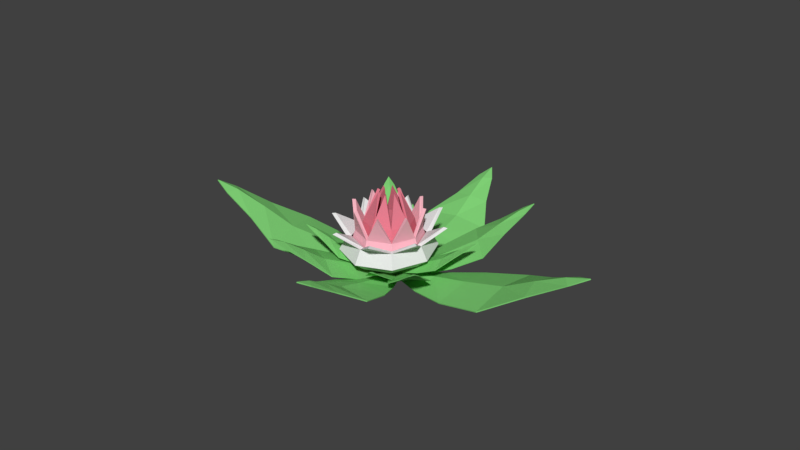 # Source: flower_2.blend  (saved by Blender 2.79.0; exported with 4.5.12 LTS)
import bpy
from mathutils import Matrix  # noqa: F401  (used for matrix-valued properties, if any)

bpy.ops.wm.read_factory_settings(use_empty=True)
scene = bpy.context.scene
scene.name = 'Scene'

# ---- collections
col_collection_1 = bpy.data.collections.new('Collection 1'); scene.collection.children.link(col_collection_1)

# ---- materials (node trees are filled in below, after node groups)
mat_material = bpy.data.materials.new('Material')
mat_material.alpha_threshold = 0.0
mat_material.use_transparent_shadow = False
mat_material.diffuse_color = (0.2194, 0.65, 0.1841, 1.0)
mat_material.roughness = 0.5
mat_material_001 = bpy.data.materials.new('Material.001')
mat_material_001.alpha_threshold = 0.0
mat_material_001.use_transparent_shadow = False
mat_material_001.roughness = 0.5
mat_material_004 = bpy.data.materials.new('Material.004')
mat_material_004.alpha_threshold = 0.0
mat_material_004.use_transparent_shadow = False
mat_material_004.diffuse_color = (0.8, 0.215, 0.2853, 1.0)
mat_material_004.roughness = 0.5
mat_material_005 = bpy.data.materials.new('Material.005')
mat_material_005.alpha_threshold = 0.0
mat_material_005.use_transparent_shadow = False
mat_material_005.diffuse_color = (0.9258, 0.4717, 0.5478, 1.0)
mat_material_005.roughness = 0.5

# ---- material node trees

# ---- world
world_world = bpy.data.worlds.new('World'); scene.world = world_world
world_world.color = (0.05088, 0.05088, 0.05088)
world_world.use_sun_shadow = False
world_world.sun_shadow_jitter_overblur = 0.0
world_world.cycles.sampling_method = 'MANUAL'

# ---- meshes
me_plane_010 = bpy.data.meshes.new('Plane.010')
me_plane_010.from_pydata([(0.1443, 0.3328, 0.1451), (0.0417, 0.06257, 0.08503), (-0.08762, 0.05979, 0.08503), (-0.2017, 0.3253, 0.1451), (0.2405, 0.6159, 0.2539), (-0.31, 0.6041, 0.2539), (0.2786, 0.9492, 0.3972), (-0.3623, 0.9355, 0.3972), (0.1224, 1.193, 0.5879), (-0.2168, 1.186, 0.5879), (0.02315, 1.424, 0.768), (-0.1275, 1.421, 0.768), (-0.05451, 1.532, 0.851), (-0.02431, 0.1239, 0.1069), (-0.02954, 0.3677, 0.2126), (-0.03502, 0.6234, 0.3117), (-0.04151, 0.9259, 0.4421), (-0.04634, 1.151, 0.6157), (-0.05089, 1.363, 0.7657), (0.1421, 0.3364, 0.136), (0.04044, 0.06591, 0.07569), (-0.0865, 0.06319, 0.07569), (-0.1997, 0.329, 0.136), (0.2386, 0.6198, 0.2449), (-0.3083, 0.6081, 0.2449), (0.2768, 0.9539, 0.3886), (-0.3607, 0.9402, 0.3886), (0.12, 1.199, 0.5798), (-0.2146, 1.192, 0.5798), (0.02, 1.429, 0.7598), (-0.1245, 1.426, 0.7598), (-0.05461, 1.536, 0.8421), (-0.02438, 0.1273, 0.09748), (-0.02962, 0.3714, 0.2034), (-0.03511, 0.6274, 0.3026), (-0.04162, 0.9308, 0.4334), (-0.04646, 1.157, 0.6074), (-0.051, 1.368, 0.7572), (0.06433, 0.374, 0.2534), (-0.2291, 0.3632, 0.2534), (-0.4361, 0.1406, 0.2534), (-0.4355, -0.1634, 0.2534), (-0.2276, -0.3707, 0.2534), (0.06577, -0.3599, 0.2534), (0.2728, -0.1373, 0.2534), (0.2722, 0.1667, 0.2534), (0.2065, 0.7368, 0.3679), (-0.3727, 0.7154, 0.3679), (-0.7814, 0.276, 0.3679), (-0.7802, -0.3242, 0.3679), (-0.3698, -0.7335, 0.3679), (0.2094, -0.7121, 0.3679), (0.6181, -0.2727, 0.3679), (0.6169, 0.3275, 0.3679), (0.3062, 0.9911, 0.5747), (-0.4734, 0.9624, 0.5747), (-1.024, 0.3709, 0.5747), (-1.022, -0.4369, 0.5747), (-0.4695, -0.9878, 0.5747), (0.3101, -0.9591, 0.5747), (0.8602, -0.3676, 0.5747), (0.8586, 0.4402, 0.5747), (0.2459, 0.8372, 0.8675), (-0.4124, 0.8129, 0.8675), (-0.877, 0.3134, 0.8675), (-0.8756, -0.3687, 0.8675), (-0.4092, -0.8339, 0.8675), (0.2491, -0.8096, 0.8675), (0.7137, -0.3101, 0.8675), (0.7123, 0.372, 0.8675), (0.7941, 0.9433, 1.175), (-0.08418, 1.288, 1.175), (-0.961, 0.8786, 1.175), (-1.323, -0.04409, 1.175), (-0.07912, -1.284, 1.175), (0.7977, -0.8753, 1.175), (1.159, 0.04739, 1.175), (-0.9574, -0.94, 1.175), (0.04973, 0.3368, 0.2869), (-0.2143, 0.3271, 0.2869), (-0.4007, 0.1267, 0.2869), (-0.4001, -0.1469, 0.2869), (-0.213, -0.3335, 0.2869), (0.05103, -0.3238, 0.2869), (0.2374, -0.1234, 0.2869), (0.2368, 0.1502, 0.2869), (0.1773, 0.6623, 0.3898), (-0.3432, 0.6432, 0.3898), (-0.7106, 0.2482, 0.3898), (-0.7095, -0.2912, 0.3898), (-0.3406, -0.659, 0.3898), (0.1799, -0.6399, 0.3898), (0.5472, -0.2449, 0.3898), (0.5462, 0.2945, 0.3898), (0.2701, 0.8988, 0.5789), (-0.4368, 0.8728, 0.5789), (-0.9357, 0.3364, 0.5789), (-0.9342, -0.396, 0.5789), (-0.4334, -0.8955, 0.5789), (0.2735, -0.8695, 0.5789), (0.7723, -0.3331, 0.5789), (0.7709, 0.3993, 0.5789), (0.2097, 0.7449, 0.8717), (-0.3759, 0.7233, 0.8717), (-0.7891, 0.279, 0.8717), (-0.7879, -0.3278, 0.8717), (-0.373, -0.7416, 0.8717), (0.2126, -0.72, 0.8717), (0.6258, -0.2757, 0.8717), (0.6246, 0.3311, 0.8717), (0.7352, 0.8799, 1.192), (-0.08401, 1.201, 1.192), (-0.9018, 0.8196, 1.192), (-1.239, -0.04101, 1.192), (-0.07929, -1.198, 1.192), (0.7385, -0.8163, 1.192), (1.076, 0.04431, 1.192), (-0.8985, -0.8766, 1.192), (0.03266, 0.2933, 0.1554), (-0.2063, 0.2884, 0.1554), (-0.3723, 0.1156, 0.1554), (-0.368, -0.124, 0.1554), (-0.196, -0.29, 0.1554), (0.043, -0.2851, 0.1554), (0.2089, -0.1123, 0.1554), (0.2047, 0.1273, 0.1554), (0.144, 0.5773, 0.3127), (-0.3277, 0.5678, 0.3127), (-0.6554, 0.2265, 0.3127), (-0.6469, -0.2464, 0.3127), (-0.3073, -0.574, 0.3127), (0.1644, -0.5645, 0.3127), (0.492, -0.2232, 0.3127), (0.4836, 0.2497, 0.3127), (0.2221, 0.7765, 0.5967), (-0.4129, 0.7636, 0.5967), (-0.8538, 0.3044, 0.5967), (-0.8425, -0.3322, 0.5967), (-0.3854, -0.7732, 0.5967), (0.2496, -0.7603, 0.5967), (0.6905, -0.3011, 0.5967), (0.6792, 0.3355, 0.5967), (0.1748, 0.656, 0.9988), (-0.3613, 0.6451, 0.9988), (-0.7337, 0.2573, 0.9988), (-0.7241, -0.2803, 0.9988), (-0.3381, -0.6527, 0.9988), (0.198, -0.6418, 0.9988), (0.5704, -0.254, 0.9988), (0.5608, 0.2836, 0.9988), (0.4691, 0.5752, 1.558), (-0.09586, 0.7967, 1.558), (-0.6525, 0.5524, 1.558), (-0.8747, -0.01447, 1.558), (-0.06744, -0.7934, 1.558), (0.4891, -0.5491, 1.558), (0.7114, 0.01777, 1.558), (-0.6324, -0.5719, 1.558), (0.02123, 0.2641, 0.2014), (-0.1938, 0.2597, 0.2014), (-0.3432, 0.1042, 0.2014), (-0.3393, -0.1114, 0.2014), (-0.1845, -0.2608, 0.2014), (0.03054, -0.2564, 0.2014), (0.1799, -0.1009, 0.2014), (0.176, 0.1147, 0.2014), (0.1212, 0.519, 0.3428), (-0.3028, 0.5104, 0.3428), (-0.5973, 0.2038, 0.3428), (-0.5896, -0.2213, 0.3428), (-0.2845, -0.5157, 0.3428), (0.1395, -0.5071, 0.3428), (0.4339, -0.2005, 0.3428), (0.4263, 0.2246, 0.3428), (0.1938, 0.7042, 0.6025), (-0.382, 0.6925, 0.6025), (-0.7818, 0.2761, 0.6025), (-0.7715, -0.3011, 0.6025), (-0.3571, -0.7009, 0.6025), (0.2187, -0.6892, 0.6025), (0.6185, -0.2728, 0.6025), (0.6082, 0.3044, 0.6025), (0.1463, 0.5832, 0.9969), (-0.3303, 0.5736, 0.9969), (-0.6612, 0.2289, 0.9969), (-0.6527, -0.2489, 0.9969), (-0.3096, -0.5799, 0.9969), (0.167, -0.5703, 0.9969), (0.4979, -0.2255, 0.9969), (0.4894, 0.2522, 0.9969), (0.4157, 0.5196, 1.566), (-0.09449, 0.7196, 1.566), (-0.5972, 0.4991, 1.566), (-0.7979, -0.01291, 1.566), (-0.06882, -0.7163, 1.566), (0.4338, -0.4957, 1.566), (0.6345, 0.01621, 1.566), (-0.579, -0.5163, 1.566), (0.005163, 0.2231, 0.2208), (-0.1769, 0.2196, 0.2208), (-0.3031, 0.08847, 0.2208), (-0.2996, -0.09356, 0.2208), (-0.1685, -0.2198, 0.2208), (0.01356, -0.2163, 0.2208), (0.1398, -0.08517, 0.2208), (0.1363, 0.09686, 0.2208), (0.08974, 0.4389, 0.4065), (-0.2696, 0.432, 0.4065), (-0.5189, 0.173, 0.4065), (-0.512, -0.1863, 0.4065), (-0.253, -0.4356, 0.4065), (0.1063, -0.4287, 0.4065), (0.3555, -0.1697, 0.4065), (0.3487, 0.1896, 0.4065), (0.149, 0.5901, 0.7419), (-0.3346, 0.5809, 0.7419), (-0.6701, 0.2323, 0.7419), (-0.6609, -0.2513, 0.7419), (-0.3123, -0.5868, 0.7419), (0.1713, -0.5776, 0.7419), (0.5068, -0.229, 0.7419), (0.4976, 0.2546, 0.7419), (0.1131, 0.4986, 1.217), (-0.2953, 0.4908, 1.217), (-0.5786, 0.1964, 1.217), (-0.5708, -0.212, 1.217), (-0.2764, -0.4953, 1.217), (0.132, -0.4875, 1.217), (0.4153, -0.1931, 1.217), (0.4075, 0.2153, 1.217), (0.08418, 0.1739, 1.877), (-0.08622, 0.2407, 1.877), (-0.254, 0.1675, 1.877), (-0.3208, -0.002917, 1.877), (-0.07709, -0.2374, 1.877), (0.09064, -0.1642, 1.877), (0.1574, 0.006217, 1.877), (-0.2475, -0.1706, 1.877), (-0.00352, 0.201, 0.2752), (-0.1673, 0.1978, 0.2752), (-0.281, 0.07978, 0.2752), (-0.2778, -0.08404, 0.2752), (-0.1598, -0.1977, 0.2752), (0.004035, -0.1945, 0.2752), (0.1177, -0.07648, 0.2752), (0.1145, 0.08734, 0.2752), (0.07238, 0.3946, 0.442), (-0.2506, 0.3884, 0.442), (-0.4746, 0.1557, 0.442), (-0.4684, -0.1673, 0.442), (-0.2357, -0.3913, 0.442), (0.08727, -0.3851, 0.442), (0.3113, -0.1524, 0.442), (0.3051, 0.1706, 0.442), (0.1275, 0.5352, 0.7487), (-0.311, 0.5268, 0.7487), (-0.6152, 0.2108, 0.7487), (-0.6068, -0.2277, 0.7487), (-0.2908, -0.5319, 0.7487), (0.1477, -0.5235, 0.7487), (0.4519, -0.2075, 0.7487), (0.4435, 0.231, 0.7487), (0.09237, 0.4456, 1.2), (-0.2725, 0.4386, 1.2), (-0.5256, 0.1757, 1.2), (-0.5186, -0.1892, 1.2), (-0.2557, -0.4423, 1.2), (0.1092, -0.4353, 1.2), (0.3623, -0.1724, 1.2), (0.3553, 0.1925, 1.2), (0.04576, 0.134, 1.855), (-0.08516, 0.1854, 1.855), (-0.214, 0.1291, 1.855), (-0.2654, -0.001858, 1.855), (-0.07814, -0.1821, 1.855), (0.05072, -0.1258, 1.855), (0.1021, 0.005161, 1.855), (-0.2091, -0.1307, 1.855), (-0.6589, 0.818, -0.09254), (0.07638, 0.4747, -0.09503), (0.05509, 0.1204, -0.0726), (-0.7159, -0.1297, -0.03253), (-1.456, 1.156, 0.03575), (-1.546, -0.3518, 0.1312), (-2.418, 1.352, 0.2396), (-2.524, -0.404, 0.3508), (-3.208, 1.009, 0.6496), (-3.264, 0.07957, 0.7084), (-3.944, 0.8169, 1.029), (-3.969, 0.4042, 1.055), (-4.294, 0.6413, 1.209), (-0.1145, 0.31, -0.05783), (-0.8263, 0.3627, 0.0992), (-1.567, 0.4156, 0.2321), (-2.45, 0.4809, 0.4248), (-3.146, 0.5448, 0.7741), (-3.795, 0.6024, 1.067), (-0.6635, 0.8122, -0.1141), (0.07266, 0.4708, -0.1172), (0.0517, 0.1219, -0.09507), (-0.7199, -0.1262, -0.05468), (-1.461, 1.151, 0.01419), (-1.551, -0.3488, 0.1092), (-2.425, 1.347, 0.2185), (-2.53, -0.4011, 0.3292), (-3.217, 1.003, 0.6296), (-3.272, 0.08402, 0.6878), (-3.952, 0.8091, 1.009), (-3.976, 0.4102, 1.034), (-4.3, 0.6403, 1.187), (-0.1181, 0.3088, -0.08028), (-0.8307, 0.3616, 0.07689), (-1.572, 0.4145, 0.2099), (-2.457, 0.4799, 0.4033), (-3.155, 0.5441, 0.7533), (-3.803, 0.6015, 1.046), (-0.1516, -0.34, 0.1038), (-0.05453, -0.1001, 0.05003), (0.06131, -0.1001, 0.05003), (0.1583, -0.3401, 0.1038), (-0.2433, -0.5916, 0.2013), (0.2498, -0.5918, 0.2013), (-0.2839, -0.8893, 0.3296), (0.2902, -0.8895, 0.3296), (-0.1488, -1.111, 0.5003), (0.155, -1.111, 0.5003), (-0.0644, -1.32, 0.6617), (0.07053, -1.32, 0.6617), (0.003036, -1.417, 0.736), (0.003373, -0.1563, 0.06959), (0.003314, -0.3747, 0.1643), (0.003253, -0.6037, 0.253), (0.003181, -0.8747, 0.3698), (0.003127, -1.076, 0.5252), (0.003076, -1.266, 0.6596), (-0.1496, -0.3437, 0.0947), (-0.05334, -0.1035, 0.04069), (0.06011, -0.1035, 0.04069), (0.1562, -0.3437, 0.0947), (-0.2415, -0.5956, 0.1923), (0.248, -0.5957, 0.1923), (-0.2822, -0.8941, 0.321), (0.2885, -0.8942, 0.321), (-0.1465, -1.116, 0.4923), (0.1527, -1.117, 0.4923), (-0.06135, -1.324, 0.6534), (0.06747, -1.324, 0.6534), (0.003035, -1.422, 0.7271), (0.003372, -0.1597, 0.0602), (0.003313, -0.3784, 0.155), (0.003252, -0.6077, 0.2439), (0.003179, -0.8796, 0.3611), (0.003125, -1.082, 0.5169), (0.003075, -1.272, 0.651), (-0.01833, -0.08042, 0.07284), (0.3078, -0.2438, 0.1486), (-0.005237, 0.08231, 0.07284), (0.3428, 0.1915, 0.1486), (0.6509, -0.401, 0.286), (0.7066, 0.2917, 0.286), (1.065, -0.4915, 0.4669), (1.129, 0.315, 0.4669), (1.391, -0.3267, 0.7074), (1.425, 0.1001, 0.7074), (1.694, -0.2317, 0.9349), (1.709, -0.04215, 0.9349), (1.839, -0.148, 1.04), (0.06708, -0.005398, 0.1004), (0.3739, -0.03009, 0.2339), (0.6956, -0.05598, 0.3589), (1.076, -0.08661, 0.5236), (1.36, -0.1094, 0.7425), (1.626, -0.1309, 0.9319), (-0.3893, 0.1523, 0.1632), (-0.04409, 0.102, 0.0907), (-0.00707, -0.04969, 0.0907), (-0.2902, -0.2534, 0.1632), (-0.748, 0.1919, 0.2946), (-0.5905, -0.4538, 0.2946), (-1.151, 0.1498, 0.4675), (-0.9674, -0.602, 0.4675), (-1.398, -0.09795, 0.6976), (-1.301, -0.4958, 0.6976), (-1.644, -0.2752, 0.9151), (-1.601, -0.4519, 0.9151), (-1.751, -0.3948, 1.015), (-0.09909, 0.00821, 0.1171), (-0.3851, -0.06158, 0.2447), (-0.685, -0.1348, 0.3643), (-1.04, -0.2214, 0.5218), (-1.304, -0.2858, 0.7312), (-1.553, -0.3465, 0.9123), (-0.01488, -0.0795, 0.0635), (0.3116, -0.2421, 0.1395), (-0.001971, 0.08086, 0.0635), (0.3463, 0.1891, 0.1395), (0.655, -0.3995, 0.277), (0.7104, 0.2896, 0.277), (1.069, -0.4902, 0.4582), (1.134, 0.3129, 0.4582), (1.397, -0.3249, 0.6994), (1.431, 0.09736, 0.6994), (1.699, -0.229, 0.9266), (1.714, -0.04557, 0.9266), (1.843, -0.1483, 1.031), (0.07049, -0.005673, 0.09101), (0.3776, -0.03039, 0.2246), (0.6996, -0.0563, 0.3498), (1.081, -0.08701, 0.5148), (1.365, -0.1099, 0.7343), (1.632, -0.1313, 0.9234), (-0.3923, 0.1495, 0.1541), (-0.04708, 0.1, 0.08136), (-0.01063, -0.04933, 0.08136), (-0.2943, -0.2523, 0.1541), (-0.7514, 0.1892, 0.2856), (-0.5947, -0.4529, 0.2856), (-1.155, 0.147, 0.4589), (-0.9724, -0.6014, 0.4589), (-1.403, -0.1015, 0.6896), (-1.307, -0.4949, 0.6896), (-1.648, -0.2793, 0.9069), (-1.606, -0.4501, 0.9069), (-1.755, -0.3959, 1.006), (-0.1024, 0.007398, 0.1077), (-0.3887, -0.06247, 0.2354), (-0.6889, -0.1357, 0.3552), (-1.045, -0.2225, 0.513), (-1.309, -0.2871, 0.7229), (-1.558, -0.3477, 0.9037), (0.1171, 0.1146, -0.124), (0.67, 0.0973, 0.001683), (0.02841, 0.3466, -0.114), (0.4329, 0.718, 0.0285), (1.24, 0.09502, 0.2225), (0.8631, 1.083, 0.2652), (1.863, 0.2269, 0.5174), (1.423, 1.377, 0.5671), (2.196, 0.6479, 0.9124), (1.964, 1.257, 0.9387), (2.543, 0.9586, 1.282), (2.44, 1.229, 1.294), (2.684, 1.16, 1.455), (0.1844, 0.2713, -0.07264), (0.6182, 0.4275, 0.1475), (1.074, 0.5924, 0.3557), (1.612, 0.7863, 0.6273), (2.01, 0.9231, 0.9762), (2.385, 1.053, 1.279), (-0.548, 0.185, 0.004084), (-0.03842, 0.3469, -0.08804), (0.1119, 0.1627, -0.0944), (-0.146, -0.3076, -0.01294), (-1.071, -0.005224, 0.1844), (-0.4313, -0.7891, 0.1574), (-1.602, -0.3395, 0.4207), (-0.8574, -1.252, 0.3891), (-1.786, -0.8589, 0.7415), (-1.392, -1.342, 0.7248), (-2.015, -1.28, 1.047), (-1.84, -1.495, 1.04), (-2.086, -1.522, 1.186), (-0.05334, 0.1801, -0.0566), (-0.4045, -0.1124, 0.1162), (-0.7723, -0.4181, 0.2758), (-1.208, -0.781, 0.4888), (-1.535, -1.058, 0.7876), (-1.843, -1.318, 1.044), (0.1215, 0.1188, -0.1379), (0.6744, 0.1029, -0.01181), (0.03414, 0.3475, -0.128), (0.4394, 0.7178, 0.01476), (1.245, 0.1004, 0.2091), (0.8699, 1.083, 0.2516), (1.869, 0.2325, 0.5046), (1.431, 1.378, 0.5541), (2.203, 0.6548, 0.9006), (1.973, 1.257, 0.9266), (2.548, 0.9662, 1.27), (2.449, 1.228, 1.281), (2.691, 1.163, 1.441), (0.1896, 0.2739, -0.08674), (0.6239, 0.4302, 0.1336), (1.08, 0.5953, 0.342), (1.619, 0.7896, 0.6143), (2.018, 0.9268, 0.9639), (2.392, 1.057, 1.266), (-0.5501, 0.1798, -0.01008), (-0.04096, 0.343, -0.1025), (0.107, 0.1616, -0.1088), (-0.152, -0.308, -0.02693), (-1.074, -0.01044, 0.1704), (-0.4374, -0.79, 0.1435), (-1.606, -0.3454, 0.4071), (-0.8643, -1.254, 0.3757), (-1.79, -0.8662, 0.7288), (-1.4, -1.344, 0.7123), (-2.017, -1.288, 1.034), (-1.848, -1.495, 1.027), (-2.091, -1.525, 1.172), (-0.0571, 0.1776, -0.07113), (-0.4086, -0.1153, 0.1019), (-0.7768, -0.4212, 0.2616), (-1.214, -0.785, 0.4752), (-1.541, -1.063, 0.7746), (-1.848, -1.322, 1.031), (0.1038, -0.3297, 0.05754), (0.08014, 0.06367, -0.02431), (0.2394, 0.1395, -0.02431), (0.5298, -0.127, 0.05754), (0.1425, -0.7357, 0.206), (0.8205, -0.413, 0.206), (0.2816, -1.172, 0.4014), (1.071, -0.7959, 0.4014), (0.6124, -1.388, 0.6614), (1.03, -1.189, 0.6614), (0.8651, -1.62, 0.9071), (1.051, -1.531, 0.9071), (1.022, -1.71, 1.02), (0.1965, 0.02438, 0.005472), (0.3394, -0.2759, 0.1497), (0.4893, -0.5909, 0.2848), (0.6667, -0.9635, 0.4627), (0.7986, -1.241, 0.6993), (0.9229, -1.502, 0.9039), (0.1089, -0.3334, 0.0437), (0.08398, 0.05981, -0.03854), (0.24, 0.1341, -0.03854), (0.5294, -0.1333, 0.0437), (0.1475, -0.74, 0.1923), (0.8206, -0.4196, 0.1923), (0.287, -1.177, 0.3883), (1.072, -0.8035, 0.3883), (0.6191, -1.394, 0.6492), (1.031, -1.198, 0.6492), (0.8724, -1.624, 0.8946), (1.05, -1.54, 0.8946), (1.025, -1.716, 1.007), (0.1988, 0.01967, -0.008835), (0.3419, -0.2811, 0.1356), (0.4919, -0.5964, 0.2709), (0.6699, -0.9703, 0.4494), (0.8023, -1.249, 0.6867), (0.9264, -1.509, 0.8909), (0.07905, 0.812, 0.05155), (0.1118, 0.3654, 0.01313), (-0.06371, 0.2781, 0.03249), (-0.3905, 0.5785, 0.1033), (0.03271, 1.281, 0.1629), (-0.7144, 0.9098, 0.2453), (-0.1239, 1.788, 0.3278), (-0.9938, 1.356, 0.4237), (-0.4847, 2.057, 0.6049), (-0.9451, 1.828, 0.6556), (-0.7597, 2.342, 0.8597), (-0.9641, 2.24, 0.8823), (-0.9309, 2.454, 0.9816), (-0.01743, 0.4106, 0.04737), (-0.1773, 0.7601, 0.1742), (-0.3458, 1.125, 0.2895), (-0.5443, 1.558, 0.4457), (-0.6863, 1.895, 0.6774), (-0.8211, 2.21, 0.8754), (0.07312, 0.8139, 0.03765), (0.1072, 0.3674, -0.001237), (-0.0651, 0.2817, 0.01777), (-0.3909, 0.5831, 0.08882), (0.02689, 1.284, 0.149), (-0.7154, 0.9147, 0.2309), (-0.1301, 1.792, 0.3143), (-0.9954, 1.362, 0.4098), (-0.4922, 2.061, 0.5923), (-0.9464, 1.835, 0.6424), (-0.7677, 2.345, 0.8471), (-0.9639, 2.247, 0.8687), (-0.9346, 2.459, 0.9675), (-0.02048, 0.4134, 0.03273), (-0.1806, 0.7635, 0.1598), (-0.3493, 1.128, 0.2751), (-0.5483, 1.563, 0.4319), (-0.6908, 1.901, 0.6642), (-0.8253, 2.216, 0.8618), (0.6639, 0.8995, -0.1234), (0.257, 0.3643, -0.1258), (-0.02657, 0.444, -0.1196), (-0.09465, 1.113, -0.1068), (1.074, 1.488, -0.01807), (-0.1333, 1.827, 0.008398), (1.395, 2.237, 0.1425), (-0.0104, 2.633, 0.1733), (1.244, 2.946, 0.4579), (0.5002, 3.155, 0.4742), (1.207, 3.584, 0.7542), (0.8764, 3.677, 0.7615), (1.121, 3.902, 0.8914), (0.1562, 0.5484, -0.1036), (0.3192, 1.119, 0.01721), (0.4882, 1.712, 0.1176), (0.6903, 2.419, 0.2657), (0.854, 2.98, 0.5462), (1.006, 3.501, 0.7806), (0.66, 0.9046, -0.1453), (0.2548, 0.3681, -0.1482), (-0.02357, 0.4464, -0.1421), (-0.0896, 1.115, -0.1289), (1.071, 1.494, -0.03992), (-0.1286, 1.831, -0.01362), (1.393, 2.245, 0.121), (-0.005392, 2.638, 0.1517), (1.241, 2.956, 0.4375), (0.5071, 3.162, 0.4536), (1.201, 3.592, 0.7337), (0.8845, 3.682, 0.7407), (1.122, 3.907, 0.8694), (0.1566, 0.5516, -0.1261), (0.3199, 1.123, -0.005198), (0.489, 1.717, 0.09531), (0.6917, 2.426, 0.244), (0.8559, 2.988, 0.5252), (1.007, 3.509, 0.7592), (-0.4443, -0.4238, 5.191e-05), (-0.0715, 0.04344, -0.07204), (0.181, -0.03299, -0.07016), (0.2312, -0.6282, 0.005055), (-0.8162, -0.9282, 0.1691), (0.2587, -1.254, 0.1771), (-1.109, -1.572, 0.3997), (0.1423, -1.951, 0.4089), (-0.9726, -2.175, 0.7446), (-0.3102, -2.375, 0.7495), (-0.9372, -2.714, 1.07), (-0.6431, -2.803, 1.072), (-0.8598, -2.985, 1.22), (0.0165, -0.1204, -0.03802), (-0.1337, -0.6125, 0.1329), (-0.2905, -1.127, 0.2881), (-0.4768, -1.737, 0.4985), (-0.6205, -2.204, 0.8105), (-0.755, -2.642, 1.077), (-0.4416, -0.4313, -0.02127), (-0.07043, 0.03709, -0.09388), (0.1769, -0.03777, -0.09205), (0.225, -0.6331, -0.01633), (-0.8142, -0.9363, 0.1479), (0.2528, -1.259, 0.1558), (-1.108, -1.582, 0.3791), (0.1361, -1.959, 0.3883), (-0.9706, -2.187, 0.7253), (-0.3182, -2.384, 0.7301), (-0.9331, -2.725, 1.05), (-0.6522, -2.81, 1.052), (-0.8621, -2.993, 1.199), (0.01495, -0.1261, -0.06003), (-0.1355, -0.619, 0.1111), (-0.2924, -1.134, 0.2665), (-0.4794, -1.746, 0.4778), (-0.6236, -2.215, 0.7906), (-0.7578, -2.652, 1.057), (0.01834, 0.05763, -0.1197), (0.6383, -0.5199, -0.07406), (0.1541, 0.4038, -0.1197), (1.001, 0.4062, -0.07406), (1.32, -1.103, 0.1041), (1.898, 0.3706, 0.1041), (2.213, -1.593, 0.356), (2.886, 0.1231, 0.356), (3.107, -1.477, 0.7817), (3.463, -0.5693, 0.7817), (3.9, -1.497, 1.184), (4.058, -1.094, 1.184), (4.303, -1.422, 1.369), (0.2612, 0.1621, -0.08691), (0.9511, -0.1083, 0.09964), (1.67, -0.39, 0.2618), (2.525, -0.7254, 0.4911), (3.195, -0.988, 0.8785), (3.82, -1.233, 1.206), (0.02319, 0.05865, -0.142), (0.6445, -0.5173, -0.09583), (0.1569, 0.3998, -0.142), (1.004, 0.4001, -0.09583), (1.327, -1.101, 0.08244), (1.902, 0.3647, 0.08244), (2.221, -1.592, 0.3348), (2.891, 0.1168, 0.3348), (3.118, -1.476, 0.7616), (3.47, -0.5776, 0.7616), (3.909, -1.493, 1.164), (4.062, -1.103, 1.164), (4.31, -1.425, 1.347), (0.2652, 0.1606, -0.1093), (0.9558, -0.1102, 0.07743), (1.675, -0.392, 0.2398), (2.533, -0.7283, 0.4697), (3.204, -0.9915, 0.8579), (3.828, -1.236, 1.184)], [], [(13, 14, 3, 2), (14, 0, 4, 15), (15, 4, 6, 16), (16, 6, 8, 17), (17, 8, 10, 18), (18, 10, 12), (9, 17, 18, 11), (7, 16, 17, 9), (5, 15, 16, 7), (3, 14, 15, 5), (1, 0, 14, 13), (11, 18, 12), (13, 2, 1), (32, 21, 22, 33), (33, 34, 23, 19), (34, 35, 25, 23), (35, 36, 27, 25), (36, 37, 29, 27), (37, 31, 29), (28, 30, 37, 36), (26, 28, 36, 35), (24, 26, 35, 34), (22, 24, 34, 33), (20, 32, 33, 19), (30, 31, 37), (32, 20, 21), (0, 1, 20, 19), (2, 3, 22, 21), (4, 0, 19, 23), (3, 5, 24, 22), (6, 4, 23, 25), (5, 7, 26, 24), (8, 6, 25, 27), (7, 9, 28, 26), (10, 8, 27, 29), (9, 11, 30, 28), (12, 10, 29, 31), (1, 2, 21, 20), (11, 12, 31, 30), (39, 38, 45, 44, 43, 42, 41, 40), (52, 53, 61, 60), (43, 44, 52, 51), (41, 42, 50, 49), (39, 40, 48, 47), (44, 45, 53, 52), (42, 43, 51, 50), (40, 41, 49, 48), (38, 39, 47, 46), (45, 38, 46, 53), (57, 58, 66, 65), (50, 51, 59, 58), (48, 49, 57, 56), (46, 47, 55, 54), (53, 46, 54, 61), (51, 52, 60, 59), (49, 50, 58, 57), (47, 48, 56, 55), (69, 62, 70), (55, 56, 64, 63), (60, 61, 69, 68), (58, 59, 67, 66), (56, 57, 65, 64), (54, 55, 63, 62), (61, 54, 62, 69), (59, 60, 68, 67), (65, 66, 77), (63, 64, 72), (68, 69, 76), (67, 68, 75), (64, 65, 73), (62, 63, 71), (66, 67, 74), (79, 80, 81, 82, 83, 84, 85, 78), (92, 100, 101, 93), (83, 91, 92, 84), (81, 89, 90, 82), (79, 87, 88, 80), (84, 92, 93, 85), (82, 90, 91, 83), (80, 88, 89, 81), (78, 86, 87, 79), (85, 93, 86, 78), (97, 105, 106, 98), (90, 98, 99, 91), (88, 96, 97, 89), (86, 94, 95, 87), (93, 101, 94, 86), (91, 99, 100, 92), (89, 97, 98, 90), (87, 95, 96, 88), (109, 110, 102), (95, 103, 104, 96), (100, 108, 109, 101), (98, 106, 107, 99), (96, 104, 105, 97), (94, 102, 103, 95), (101, 109, 102, 94), (99, 107, 108, 100), (105, 117, 106), (103, 112, 104), (108, 116, 109), (107, 115, 108), (104, 113, 105), (102, 111, 103), (106, 114, 107), (63, 72, 112, 103), (68, 76, 116, 108), (69, 70, 110, 109), (62, 71, 111, 102), (70, 62, 102, 110), (76, 69, 109, 116), (67, 75, 115, 107), (66, 74, 114, 106), (73, 65, 105, 113), (72, 64, 104, 112), (71, 63, 103, 111), (75, 68, 108, 115), (77, 66, 106, 117), (65, 77, 117, 105), (74, 67, 107, 114), (64, 73, 113, 104), (119, 118, 125, 124, 123, 122, 121, 120), (132, 133, 141, 140), (123, 124, 132, 131), (121, 122, 130, 129), (119, 120, 128, 127), (124, 125, 133, 132), (122, 123, 131, 130), (120, 121, 129, 128), (118, 119, 127, 126), (125, 118, 126, 133), (137, 138, 146, 145), (130, 131, 139, 138), (128, 129, 137, 136), (126, 127, 135, 134), (133, 126, 134, 141), (131, 132, 140, 139), (129, 130, 138, 137), (127, 128, 136, 135), (149, 142, 150), (135, 136, 144, 143), (140, 141, 149, 148), (138, 139, 147, 146), (136, 137, 145, 144), (134, 135, 143, 142), (141, 134, 142, 149), (139, 140, 148, 147), (145, 146, 157), (143, 144, 152), (148, 149, 156), (147, 148, 155), (144, 145, 153), (142, 143, 151), (146, 147, 154), (159, 160, 161, 162, 163, 164, 165, 158), (172, 180, 181, 173), (163, 171, 172, 164), (161, 169, 170, 162), (159, 167, 168, 160), (164, 172, 173, 165), (162, 170, 171, 163), (160, 168, 169, 161), (158, 166, 167, 159), (165, 173, 166, 158), (177, 185, 186, 178), (170, 178, 179, 171), (168, 176, 177, 169), (166, 174, 175, 167), (173, 181, 174, 166), (171, 179, 180, 172), (169, 177, 178, 170), (167, 175, 176, 168), (189, 190, 182), (175, 183, 184, 176), (180, 188, 189, 181), (178, 186, 187, 179), (176, 184, 185, 177), (174, 182, 183, 175), (181, 189, 182, 174), (179, 187, 188, 180), (185, 197, 186), (183, 192, 184), (188, 196, 189), (187, 195, 188), (184, 193, 185), (182, 191, 183), (186, 194, 187), (143, 152, 192, 183), (148, 156, 196, 188), (149, 150, 190, 189), (142, 151, 191, 182), (150, 142, 182, 190), (156, 149, 189, 196), (147, 155, 195, 187), (146, 154, 194, 186), (153, 145, 185, 193), (152, 144, 184, 192), (151, 143, 183, 191), (155, 148, 188, 195), (157, 146, 186, 197), (145, 157, 197, 185), (154, 147, 187, 194), (144, 153, 193, 184), (199, 198, 205, 204, 203, 202, 201, 200), (212, 213, 221, 220), (203, 204, 212, 211), (201, 202, 210, 209), (199, 200, 208, 207), (204, 205, 213, 212), (202, 203, 211, 210), (200, 201, 209, 208), (198, 199, 207, 206), (205, 198, 206, 213), (217, 218, 226, 225), (210, 211, 219, 218), (208, 209, 217, 216), (206, 207, 215, 214), (213, 206, 214, 221), (211, 212, 220, 219), (209, 210, 218, 217), (207, 208, 216, 215), (229, 222, 230), (215, 216, 224, 223), (220, 221, 229, 228), (218, 219, 227, 226), (216, 217, 225, 224), (214, 215, 223, 222), (221, 214, 222, 229), (219, 220, 228, 227), (225, 226, 237), (223, 224, 232), (228, 229, 236), (227, 228, 235), (224, 225, 233), (222, 223, 231), (226, 227, 234), (239, 240, 241, 242, 243, 244, 245, 238), (252, 260, 261, 253), (243, 251, 252, 244), (241, 249, 250, 242), (239, 247, 248, 240), (244, 252, 253, 245), (242, 250, 251, 243), (240, 248, 249, 241), (238, 246, 247, 239), (245, 253, 246, 238), (257, 265, 266, 258), (250, 258, 259, 251), (248, 256, 257, 249), (246, 254, 255, 247), (253, 261, 254, 246), (251, 259, 260, 252), (249, 257, 258, 250), (247, 255, 256, 248), (269, 270, 262), (255, 263, 264, 256), (260, 268, 269, 261), (258, 266, 267, 259), (256, 264, 265, 257), (254, 262, 263, 255), (261, 269, 262, 254), (259, 267, 268, 260), (265, 277, 266), (263, 272, 264), (268, 276, 269), (267, 275, 268), (264, 273, 265), (262, 271, 263), (266, 274, 267), (223, 232, 272, 263), (228, 236, 276, 268), (229, 230, 270, 269), (222, 231, 271, 262), (230, 222, 262, 270), (236, 229, 269, 276), (227, 235, 275, 267), (226, 234, 274, 266), (233, 225, 265, 273), (232, 224, 264, 272), (231, 223, 263, 271), (235, 228, 268, 275), (237, 226, 266, 277), (225, 237, 277, 265), (234, 227, 267, 274), (224, 233, 273, 264), (291, 292, 281, 280), (292, 278, 282, 293), (293, 282, 284, 294), (294, 284, 286, 295), (295, 286, 288, 296), (296, 288, 290), (287, 295, 296, 289), (285, 294, 295, 287), (283, 293, 294, 285), (281, 292, 293, 283), (279, 278, 292, 291), (289, 296, 290), (291, 280, 279), (310, 299, 300, 311), (311, 312, 301, 297), (312, 313, 303, 301), (313, 314, 305, 303), (314, 315, 307, 305), (315, 309, 307), (306, 308, 315, 314), (304, 306, 314, 313), (302, 304, 313, 312), (300, 302, 312, 311), (298, 310, 311, 297), (308, 309, 315), (310, 298, 299), (278, 279, 298, 297), (280, 281, 300, 299), (282, 278, 297, 301), (281, 283, 302, 300), (284, 282, 301, 303), (283, 285, 304, 302), (286, 284, 303, 305), (285, 287, 306, 304), (288, 286, 305, 307), (287, 289, 308, 306), (290, 288, 307, 309), (279, 280, 299, 298), (289, 290, 309, 308), (329, 330, 319, 318), (330, 316, 320, 331), (331, 320, 322, 332), (332, 322, 324, 333), (333, 324, 326, 334), (334, 326, 328), (325, 333, 334, 327), (323, 332, 333, 325), (321, 331, 332, 323), (319, 330, 331, 321), (317, 316, 330, 329), (327, 334, 328), (329, 318, 317), (348, 337, 338, 349), (349, 350, 339, 335), (350, 351, 341, 339), (351, 352, 343, 341), (352, 353, 345, 343), (353, 347, 345), (344, 346, 353, 352), (342, 344, 352, 351), (340, 342, 351, 350), (338, 340, 350, 349), (336, 348, 349, 335), (346, 347, 353), (348, 336, 337), (316, 317, 336, 335), (318, 319, 338, 337), (320, 316, 335, 339), (319, 321, 340, 338), (322, 320, 339, 341), (321, 323, 342, 340), (324, 322, 341, 343), (323, 325, 344, 342), (326, 324, 343, 345), (325, 327, 346, 344), (328, 326, 345, 347), (317, 318, 337, 336), (327, 328, 347, 346), (367, 368, 357, 356), (368, 355, 358, 369), (369, 358, 360, 370), (370, 360, 362, 371), (371, 362, 364, 372), (372, 364, 366), (363, 371, 372, 365), (361, 370, 371, 363), (359, 369, 370, 361), (357, 368, 369, 359), (354, 355, 368, 367), (365, 372, 366), (367, 356, 354), (386, 387, 376, 375), (387, 373, 377, 388), (388, 377, 379, 389), (389, 379, 381, 390), (390, 381, 383, 391), (391, 383, 385), (382, 390, 391, 384), (380, 389, 390, 382), (378, 388, 389, 380), (376, 387, 388, 378), (374, 373, 387, 386), (384, 391, 385), (386, 375, 374), (405, 394, 395, 406), (406, 407, 396, 393), (407, 408, 398, 396), (408, 409, 400, 398), (409, 410, 402, 400), (410, 404, 402), (401, 403, 410, 409), (399, 401, 409, 408), (397, 399, 408, 407), (395, 397, 407, 406), (392, 405, 406, 393), (403, 404, 410), (405, 392, 394), (424, 413, 414, 425), (425, 426, 415, 411), (426, 427, 417, 415), (427, 428, 419, 417), (428, 429, 421, 419), (429, 423, 421), (420, 422, 429, 428), (418, 420, 428, 427), (416, 418, 427, 426), (414, 416, 426, 425), (412, 424, 425, 411), (422, 423, 429), (424, 412, 413), (355, 354, 392, 393), (356, 357, 395, 394), (358, 355, 393, 396), (357, 359, 397, 395), (360, 358, 396, 398), (359, 361, 399, 397), (362, 360, 398, 400), (361, 363, 401, 399), (364, 362, 400, 402), (363, 365, 403, 401), (366, 364, 402, 404), (354, 356, 394, 392), (365, 366, 404, 403), (373, 374, 412, 411), (375, 376, 414, 413), (377, 373, 411, 415), (376, 378, 416, 414), (379, 377, 415, 417), (378, 380, 418, 416), (381, 379, 417, 419), (380, 382, 420, 418), (383, 381, 419, 421), (382, 384, 422, 420), (385, 383, 421, 423), (374, 375, 413, 412), (384, 385, 423, 422), (443, 444, 433, 432), (444, 431, 434, 445), (445, 434, 436, 446), (446, 436, 438, 447), (447, 438, 440, 448), (448, 440, 442), (439, 447, 448, 441), (437, 446, 447, 439), (435, 445, 446, 437), (433, 444, 445, 435), (430, 431, 444, 443), (441, 448, 442), (443, 432, 430), (462, 463, 452, 451), (463, 449, 453, 464), (464, 453, 455, 465), (465, 455, 457, 466), (466, 457, 459, 467), (467, 459, 461), (458, 466, 467, 460), (456, 465, 466, 458), (454, 464, 465, 456), (452, 463, 464, 454), (450, 449, 463, 462), (460, 467, 461), (462, 451, 450), (481, 470, 471, 482), (482, 483, 472, 469), (483, 484, 474, 472), (484, 485, 476, 474), (485, 486, 478, 476), (486, 480, 478), (477, 479, 486, 485), (475, 477, 485, 484), (473, 475, 484, 483), (471, 473, 483, 482), (468, 481, 482, 469), (479, 480, 486), (481, 468, 470), (500, 489, 490, 501), (501, 502, 491, 487), (502, 503, 493, 491), (503, 504, 495, 493), (504, 505, 497, 495), (505, 499, 497), (496, 498, 505, 504), (494, 496, 504, 503), (492, 494, 503, 502), (490, 492, 502, 501), (488, 500, 501, 487), (498, 499, 505), (500, 488, 489), (431, 430, 468, 469), (432, 433, 471, 470), (434, 431, 469, 472), (433, 435, 473, 471), (436, 434, 472, 474), (435, 437, 475, 473), (438, 436, 474, 476), (437, 439, 477, 475), (440, 438, 476, 478), (439, 441, 479, 477), (442, 440, 478, 480), (430, 432, 470, 468), (441, 442, 480, 479), (449, 450, 488, 487), (451, 452, 490, 489), (453, 449, 487, 491), (452, 454, 492, 490), (455, 453, 491, 493), (454, 456, 494, 492), (457, 455, 493, 495), (456, 458, 496, 494), (459, 457, 495, 497), (458, 460, 498, 496), (461, 459, 497, 499), (450, 451, 489, 488), (460, 461, 499, 498), (519, 520, 509, 508), (520, 506, 510, 521), (521, 510, 512, 522), (522, 512, 514, 523), (523, 514, 516, 524), (524, 516, 518), (515, 523, 524, 517), (513, 522, 523, 515), (511, 521, 522, 513), (509, 520, 521, 511), (507, 506, 520, 519), (517, 524, 518), (519, 508, 507), (538, 527, 528, 539), (539, 540, 529, 525), (540, 541, 531, 529), (541, 542, 533, 531), (542, 543, 535, 533), (543, 537, 535), (534, 536, 543, 542), (532, 534, 542, 541), (530, 532, 541, 540), (528, 530, 540, 539), (526, 538, 539, 525), (536, 537, 543), (538, 526, 527), (506, 507, 526, 525), (508, 509, 528, 527), (510, 506, 525, 529), (509, 511, 530, 528), (512, 510, 529, 531), (511, 513, 532, 530), (514, 512, 531, 533), (513, 515, 534, 532), (516, 514, 533, 535), (515, 517, 536, 534), (518, 516, 535, 537), (507, 508, 527, 526), (517, 518, 537, 536), (557, 558, 547, 546), (558, 544, 548, 559), (559, 548, 550, 560), (560, 550, 552, 561), (561, 552, 554, 562), (562, 554, 556), (553, 561, 562, 555), (551, 560, 561, 553), (549, 559, 560, 551), (547, 558, 559, 549), (545, 544, 558, 557), (555, 562, 556), (557, 546, 545), (576, 565, 566, 577), (577, 578, 567, 563), (578, 579, 569, 567), (579, 580, 571, 569), (580, 581, 573, 571), (581, 575, 573), (572, 574, 581, 580), (570, 572, 580, 579), (568, 570, 579, 578), (566, 568, 578, 577), (564, 576, 577, 563), (574, 575, 581), (576, 564, 565), (544, 545, 564, 563), (546, 547, 566, 565), (548, 544, 563, 567), (547, 549, 568, 566), (550, 548, 567, 569), (549, 551, 570, 568), (552, 550, 569, 571), (551, 553, 572, 570), (554, 552, 571, 573), (553, 555, 574, 572), (556, 554, 573, 575), (545, 546, 565, 564), (555, 556, 575, 574), (595, 596, 585, 584), (596, 582, 586, 597), (597, 586, 588, 598), (598, 588, 590, 599), (599, 590, 592, 600), (600, 592, 594), (591, 599, 600, 593), (589, 598, 599, 591), (587, 597, 598, 589), (585, 596, 597, 587), (583, 582, 596, 595), (593, 600, 594), (595, 584, 583), (614, 603, 604, 615), (615, 616, 605, 601), (616, 617, 607, 605), (617, 618, 609, 607), (618, 619, 611, 609), (619, 613, 611), (610, 612, 619, 618), (608, 610, 618, 617), (606, 608, 617, 616), (604, 606, 616, 615), (602, 614, 615, 601), (612, 613, 619), (614, 602, 603), (582, 583, 602, 601), (584, 585, 604, 603), (586, 582, 601, 605), (585, 587, 606, 604), (588, 586, 605, 607), (587, 589, 608, 606), (590, 588, 607, 609), (589, 591, 610, 608), (592, 590, 609, 611), (591, 593, 612, 610), (594, 592, 611, 613), (583, 584, 603, 602), (593, 594, 613, 612), (633, 634, 623, 622), (634, 620, 624, 635), (635, 624, 626, 636), (636, 626, 628, 637), (637, 628, 630, 638), (638, 630, 632), (629, 637, 638, 631), (627, 636, 637, 629), (625, 635, 636, 627), (623, 634, 635, 625), (621, 620, 634, 633), (631, 638, 632), (633, 622, 621), (652, 641, 642, 653), (653, 654, 643, 639), (654, 655, 645, 643), (655, 656, 647, 645), (656, 657, 649, 647), (657, 651, 649), (648, 650, 657, 656), (646, 648, 656, 655), (644, 646, 655, 654), (642, 644, 654, 653), (640, 652, 653, 639), (650, 651, 657), (652, 640, 641), (620, 621, 640, 639), (622, 623, 642, 641), (624, 620, 639, 643), (623, 625, 644, 642), (626, 624, 643, 645), (625, 627, 646, 644), (628, 626, 645, 647), (627, 629, 648, 646), (630, 628, 647, 649), (629, 631, 650, 648), (632, 630, 649, 651), (621, 622, 641, 640), (631, 632, 651, 650), (671, 672, 661, 660), (672, 659, 662, 673), (673, 662, 664, 674), (674, 664, 666, 675), (675, 666, 668, 676), (676, 668, 670), (667, 675, 676, 669), (665, 674, 675, 667), (663, 673, 674, 665), (661, 672, 673, 663), (658, 659, 672, 671), (669, 676, 670), (671, 660, 658), (690, 679, 680, 691), (691, 692, 681, 678), (692, 693, 683, 681), (693, 694, 685, 683), (694, 695, 687, 685), (695, 689, 687), (686, 688, 695, 694), (684, 686, 694, 693), (682, 684, 693, 692), (680, 682, 692, 691), (677, 690, 691, 678), (688, 689, 695), (690, 677, 679), (659, 658, 677, 678), (660, 661, 680, 679), (662, 659, 678, 681), (661, 663, 682, 680), (664, 662, 681, 683), (663, 665, 684, 682), (666, 664, 683, 685), (665, 667, 686, 684), (668, 666, 685, 687), (667, 669, 688, 686), (670, 668, 687, 689), (658, 660, 679, 677), (669, 670, 689, 688)])
me_plane_010.polygons.foreach_set('material_index', [0, 0, 0, 0, 0, 0, 0, 0, 0, 0, 0, 0, 0, 0, 0, 0, 0, 0, 0, 0, 0, 0, 0, 0, 0, 0, 0, 0, 0, 0, 0, 0, 0, 0, 0, 0, 0, 0, 0, 2, 1, 1, 2, 2, 1, 2, 2, 2, 1, 1, 1, 1, 1, 1, 1, 1, 1, 1, 1, 1, 1, 1, 1, 1, 1, 1, 2, 1, 1, 1, 1, 1, 2, 2, 2, 2, 2, 2, 2, 2, 2, 2, 1, 2, 2, 1, 1, 2, 2, 2, 1, 1, 2, 1, 1, 2, 2, 1, 1, 1, 1, 1, 1, 1, 1, 1, 1, 1, 1, 1, 1, 1, 1, 1, 1, 1, 1, 1, 1, 1, 1, 3, 3, 3, 3, 3, 3, 3, 3, 3, 3, 3, 3, 3, 3, 3, 3, 3, 3, 3, 3, 3, 3, 3, 3, 3, 3, 3, 3, 3, 3, 3, 3, 3, 3, 3, 3, 3, 3, 3, 3, 3, 3, 3, 3, 3, 3, 3, 3, 3, 3, 3, 3, 3, 3, 3, 3, 3, 3, 3, 3, 3, 3, 3, 3, 3, 3, 3, 3, 3, 3, 3, 3, 3, 3, 3, 3, 3, 3, 3, 3, 3, 3, 1, 1, 1, 1, 1, 1, 1, 1, 1, 1, 2, 1, 1, 1, 1, 1, 1, 1, 2, 2, 2, 2, 2, 2, 2, 2, 2, 2, 2, 2, 2, 2, 2, 1, 2, 2, 2, 2, 2, 2, 2, 2, 2, 2, 2, 2, 2, 2, 2, 2, 2, 2, 2, 1, 2, 2, 2, 2, 2, 2, 2, 2, 2, 2, 2, 2, 2, 2, 2, 2, 2, 2, 2, 2, 2, 2, 2, 2, 2, 2, 2, 2, 0, 0, 0, 0, 0, 0, 0, 0, 0, 0, 0, 0, 0, 0, 0, 0, 0, 0, 0, 0, 0, 0, 0, 0, 0, 0, 0, 0, 0, 0, 0, 0, 0, 0, 0, 0, 0, 0, 0, 0, 0, 0, 0, 0, 0, 0, 0, 0, 0, 0, 0, 0, 0, 0, 0, 0, 0, 0, 0, 0, 0, 0, 0, 0, 0, 0, 0, 0, 0, 0, 0, 0, 0, 0, 0, 0, 0, 0, 0, 0, 0, 0, 0, 0, 0, 0, 0, 0, 0, 0, 0, 0, 0, 0, 0, 0, 0, 0, 0, 0, 0, 0, 0, 0, 0, 0, 0, 0, 0, 0, 0, 0, 0, 0, 0, 0, 0, 0, 0, 0, 0, 0, 0, 0, 0, 0, 0, 0, 0, 0, 0, 0, 0, 0, 0, 0, 0, 0, 0, 0, 0, 0, 0, 0, 0, 0, 0, 0, 0, 0, 0, 0, 0, 0, 0, 0, 0, 0, 0, 0, 0, 0, 0, 0, 0, 0, 0, 0, 0, 0, 0, 0, 0, 0, 0, 0, 0, 0, 0, 0, 0, 0, 0, 0, 0, 0, 0, 0, 0, 0, 0, 0, 0, 0, 0, 0, 0, 0, 0, 0, 0, 0, 0, 0, 0, 0, 0, 0, 0, 0, 0, 0, 0, 0, 0, 0, 0, 0, 0, 0, 0, 0, 0, 0, 0, 0, 0, 0, 0, 0, 0, 0, 0, 0, 0, 0, 0, 0, 0, 0, 0, 0, 0, 0, 0, 0, 0, 0, 0, 0, 0, 0, 0, 0, 0, 0, 0, 0, 0, 0, 0, 0, 0, 0, 0, 0, 0, 0, 0, 0, 0, 0, 0, 0, 0, 0, 0, 0, 0, 0, 0, 0, 0, 0, 0, 0, 0, 0, 0, 0, 0, 0, 0, 0, 0, 0, 0, 0, 0, 0, 0, 0, 0, 0, 0, 0, 0, 0, 0, 0, 0, 0, 0, 0, 0, 0, 0, 0, 0, 0, 0, 0, 0, 0, 0, 0, 0, 0, 0, 0, 0, 0, 0, 0, 0, 0, 0, 0, 0, 0, 0, 0, 0, 0, 0, 0, 0, 0, 0, 0, 0, 0, 0, 0, 0, 0, 0, 0, 0, 0, 0, 0, 0, 0, 0, 0, 0, 0, 0, 0, 0, 0, 0, 0, 0, 0, 0, 0, 0, 0, 0, 0, 0, 0, 0, 0, 0, 0, 0, 0, 0, 0, 0, 0, 0, 0, 0, 0, 0, 0, 0, 0, 0, 0, 0, 0, 0, 0, 0, 0, 0, 0, 0, 0, 0, 0, 0, 0, 0, 0, 0, 0, 0, 0, 0, 0, 0, 0, 0])
_uv = me_plane_010.uv_layers.new(name='UVMap')
_uv.uv.foreach_set('vector', [0.1411, 0.5201, 0.1347, 0.5366, 0.122, 0.5284, 0.138, 0.5134, 0.1347, 0.5366, 0.1476, 0.541, 0.1476, 0.564, 0.1278, 0.5541, 0.1278, 0.5541, 0.1476, 0.564, 0.1423, 0.5882, 0.1198, 0.5746, 0.1198, 0.5746, 0.1423, 0.5882, 0.126, 0.5983, 0.1153, 0.5889, 0.1153, 0.5889, 0.126, 0.5983, 0.1143, 0.6096, 0.1107, 0.6025, 0.1107, 0.6025, 0.1143, 0.6096, 0.1065, 0.6137, 0.1009, 0.5859, 0.1153, 0.5889, 0.1107, 0.6025, 0.1031, 0.6041, 0.09472, 0.5647, 0.1198, 0.5746, 0.1153, 0.5889, 0.1009, 0.5859, 0.1068, 0.5438, 0.1278, 0.5541, 0.1198, 0.5746, 0.09472, 0.5647, 0.122, 0.5284, 0.1347, 0.5366, 0.1278, 0.5541, 0.1068, 0.5438, 0.1476, 0.5182, 0.1476, 0.541, 0.1347, 0.5366, 0.1411, 0.5201, 0.1031, 0.6041, 0.1107, 0.6025, 0.1065, 0.6137, 0.1411, 0.5201, 0.138, 0.5134, 0.1476, 0.5182, 0.9218, 0.1286, 0.9272, 0.124, 0.9356, 0.1445, 0.921, 0.1464, 0.921, 0.1464, 0.9203, 0.1651, 0.8978, 0.1652, 0.9071, 0.1445, 0.9203, 0.1651, 0.9193, 0.1872, 0.893, 0.1894, 0.8978, 0.1652, 0.6355, 0.9408, 0.6179, 0.9406, 0.6196, 0.9266, 0.639, 0.9141, 0.6179, 0.9406, 0.6026, 0.9405, 0.6015, 0.9344, 0.6196, 0.9266, 0.5899, 0.3262, 0.5955, 0.3368, 0.5871, 0.3334, 0.5974, 0.3095, 0.5974, 0.3272, 0.5899, 0.3262, 0.5835, 0.3135, 0.639, 0.9673, 0.6196, 0.9545, 0.6179, 0.9406, 0.6355, 0.9408, 0.9433, 0.1652, 0.946, 0.1894, 0.9193, 0.1872, 0.9203, 0.1651, 0.9356, 0.1445, 0.9433, 0.1652, 0.9203, 0.1651, 0.921, 0.1464, 0.9167, 0.124, 0.9218, 0.1286, 0.921, 0.1464, 0.9071, 0.1445, 0.5974, 0.3272, 0.5955, 0.3368, 0.5899, 0.3262, 0.9218, 0.1286, 0.9167, 0.124, 0.9272, 0.124, 0.9563, 0.9391, 0.9621, 0.9617, 0.9613, 0.9618, 0.9555, 0.9392, 0.9897, 0.5389, 0.9844, 0.5616, 0.9835, 0.5615, 0.9889, 0.5388, 0.9536, 0.9138, 0.9563, 0.9391, 0.9555, 0.9392, 0.9528, 0.9138, 0.9844, 0.5616, 0.9821, 0.5871, 0.9812, 0.587, 0.9835, 0.5615, 0.9515, 0.8835, 0.9536, 0.9138, 0.9528, 0.9138, 0.9507, 0.8835, 0.9821, 0.5871, 0.9801, 0.6174, 0.9793, 0.6174, 0.9812, 0.587, 0.9559, 0.8585, 0.9515, 0.8835, 0.9507, 0.8835, 0.9551, 0.8584, 0.9801, 0.6174, 0.9841, 0.6421, 0.9833, 0.6422, 0.9793, 0.6174, 0.9602, 0.8348, 0.9559, 0.8585, 0.9551, 0.8584, 0.9594, 0.8347, 0.9841, 0.6421, 0.9881, 0.6657, 0.9873, 0.6658, 0.9833, 0.6422, 0.9621, 0.8238, 0.9602, 0.8348, 0.9594, 0.8347, 0.9613, 0.8238, 0.6136, 0.3349, 0.6136, 0.3457, 0.6128, 0.3456, 0.6128, 0.335, 0.9881, 0.6657, 0.9897, 0.6766, 0.9889, 0.6766, 0.9873, 0.6658, 0.6946, 0.09708, 0.6777, 0.1147, 0.6538, 0.1145, 0.6369, 0.09661, 0.6369, 0.07147, 0.6538, 0.05383, 0.6777, 0.05402, 0.6946, 0.07194, 0.6068, 0.1074, 0.6402, 0.1428, 0.6284, 0.1613, 0.5835, 0.1137, 0.6369, 0.07147, 0.6369, 0.09661, 0.6068, 0.1074, 0.6068, 0.05779, 0.6777, 0.05402, 0.6538, 0.05383, 0.6402, 0.02296, 0.6874, 0.02335, 0.6946, 0.09708, 0.6946, 0.07194, 0.7208, 0.05872, 0.7208, 0.1084, 0.6369, 0.09661, 0.6538, 0.1145, 0.6402, 0.1428, 0.6068, 0.1074, 0.6538, 0.05383, 0.6369, 0.07147, 0.6068, 0.05779, 0.6402, 0.02296, 0.6946, 0.07194, 0.6777, 0.05402, 0.6874, 0.02335, 0.7208, 0.05872, 0.6777, 0.1147, 0.6946, 0.09708, 0.7208, 0.1084, 0.6874, 0.1432, 0.6538, 0.1145, 0.6777, 0.1147, 0.6874, 0.1432, 0.6402, 0.1428, 0.9406, 0.3959, 0.9372, 0.3475, 0.9612, 0.3599, 0.964, 0.4008, 0.6402, 0.02296, 0.6068, 0.05779, 0.5835, 0.04688, 0.6284, 0.0, 0.9219, 0.4542, 0.9219, 0.4042, 0.9406, 0.3959, 0.9406, 0.4632, 0.794, 0.9589, 0.7567, 0.9282, 0.7639, 0.9074, 0.8141, 0.9487, 0.6402, 0.1428, 0.6874, 0.1432, 0.692, 0.1618, 0.6284, 0.1613, 0.6068, 0.05779, 0.6068, 0.1074, 0.5835, 0.1137, 0.5835, 0.04688, 0.6874, 0.02335, 0.6402, 0.02296, 0.6284, 0.0, 0.692, 0.0005172, 0.7208, 0.1084, 0.7208, 0.05872, 0.7369, 0.04812, 0.7369, 0.1149, 0.0391, 0.9522, 0.07881, 0.9161, 0.07881, 0.9635, 0.641, 1.0, 0.641, 0.9329, 0.6589, 0.9359, 0.6589, 0.9926, 0.9492, 0.5895, 0.9483, 0.6568, 0.9244, 0.6506, 0.9251, 0.5937, 0.5313, 0.8693, 0.5295, 0.8043, 0.5548, 0.8081, 0.5562, 0.863, 0.9406, 0.4632, 0.9406, 0.3959, 0.964, 0.4008, 0.964, 0.4576, 0.8141, 0.9487, 0.7639, 0.9074, 0.7814, 0.8935, 0.8237, 0.9284, 0.9483, 0.6568, 0.9492, 0.7019, 0.9251, 0.6886, 0.9244, 0.6506, 0.5295, 0.8043, 0.5313, 0.756, 0.5562, 0.7673, 0.5548, 0.8081, 0.916, 0.8238, 0.9404, 0.8716, 0.8939, 0.8716, 0.3039, 0.918, 0.3395, 0.9618, 0.2994, 0.9618, 0.09204, 0.9454, 0.1348, 0.9104, 0.1348, 0.9606, 0.9487, 0.8724, 0.9487, 0.9288, 0.907, 0.8971, 0.0391, 0.9663, 0.0, 0.9272, 0.0391, 0.9161, 0.8237, 0.9284, 0.7814, 0.8935, 0.8237, 0.887, 0.2441, 0.9434, 0.1975, 0.9145, 0.2441, 0.8922, 0.6841, 0.2219, 0.6841, 0.2446, 0.6691, 0.2609, 0.6478, 0.2612, 0.6327, 0.2453, 0.6327, 0.2226, 0.6478, 0.2063, 0.6691, 0.206, 0.6056, 0.2126, 0.5835, 0.2061, 0.6238, 0.1626, 0.6353, 0.1805, 0.6327, 0.2453, 0.6056, 0.2574, 0.6056, 0.2126, 0.6327, 0.2226, 0.6691, 0.2609, 0.6773, 0.2881, 0.6353, 0.2887, 0.6478, 0.2612, 0.6841, 0.2219, 0.707, 0.2112, 0.707, 0.256, 0.6841, 0.2446, 0.6327, 0.2226, 0.6056, 0.2126, 0.6353, 0.1805, 0.6478, 0.2063, 0.6478, 0.2612, 0.6353, 0.2887, 0.6056, 0.2574, 0.6327, 0.2453, 0.6841, 0.2446, 0.707, 0.256, 0.6773, 0.2881, 0.6691, 0.2609, 0.6691, 0.206, 0.6773, 0.1799, 0.707, 0.2112, 0.6841, 0.2219, 0.6478, 0.2063, 0.6353, 0.1805, 0.6773, 0.1799, 0.6691, 0.206, 0.3889, 0.6365, 0.4139, 0.6489, 0.4076, 0.6824, 0.3814, 0.677, 0.6353, 0.2887, 0.6238, 0.3095, 0.5835, 0.267, 0.6056, 0.2574, 0.707, 0.256, 0.7212, 0.2652, 0.6808, 0.3087, 0.6773, 0.2881, 0.552, 0.9273, 0.535, 0.936, 0.535, 0.877, 0.552, 0.8838, 0.6353, 0.1805, 0.6238, 0.1626, 0.6808, 0.1618, 0.6773, 0.1799, 0.6056, 0.2574, 0.5835, 0.267, 0.5835, 0.2061, 0.6056, 0.2126, 0.6773, 0.2881, 0.6808, 0.3087, 0.6238, 0.3095, 0.6353, 0.2887, 0.707, 0.2112, 0.7212, 0.2043, 0.7212, 0.2652, 0.707, 0.256, 0.6015, 0.9141, 0.5992, 0.9546, 0.5577, 0.932, 0.9499, 0.5895, 0.9746, 0.6015, 0.974, 0.6392, 0.9492, 0.635, 0.9237, 0.4632, 0.9488, 0.4693, 0.9473, 0.5198, 0.9219, 0.5241, 0.3814, 0.677, 0.4076, 0.6824, 0.4076, 0.7313, 0.3814, 0.7359, 0.9492, 0.635, 0.974, 0.6392, 0.9746, 0.6898, 0.9499, 0.696, 0.535, 0.936, 0.5115, 0.9303, 0.5115, 0.8814, 0.535, 0.877, 0.9219, 0.5241, 0.9473, 0.5198, 0.9488, 0.5562, 0.9237, 0.5681, 0.3814, 0.7359, 0.4076, 0.7313, 0.4139, 0.7669, 0.3889, 0.7789, 0.09204, 0.8226, 0.142, 0.8342, 0.1112, 0.8658, 0.8605, 0.824, 0.8309, 0.7971, 0.8605, 0.7736, 0.2897, 0.9019, 0.2876, 0.9475, 0.245, 0.9222, 0.1502, 0.9189, 0.1937, 0.8973, 0.1909, 0.9486, 0.8605, 0.7736, 0.8582, 0.7262, 0.8939, 0.7375, 0.8939, 0.8592, 0.8582, 0.8671, 0.8605, 0.824, 0.1112, 0.8658, 0.142, 0.9061, 0.09204, 0.9104, 0.8533, 0.8273, 0.8237, 0.7973, 0.8309, 0.7971, 0.8605, 0.824, 0.5501, 0.9415, 0.5501, 0.9888, 0.5448, 0.984, 0.5455, 0.936, 0.6039, 0.3395, 0.6057, 0.3095, 0.6109, 0.3103, 0.6109, 0.342, 0.4051, 0.948, 0.4051, 0.9926, 0.3998, 0.9874, 0.4006, 0.9417, 0.6015, 0.9616, 0.5577, 0.9402, 0.5577, 0.932, 0.5992, 0.9546, 0.2897, 0.9539, 0.2447, 0.9303, 0.245, 0.9222, 0.2876, 0.9475, 0.1518, 0.9114, 0.1975, 0.8922, 0.1937, 0.8973, 0.1502, 0.9189, 0.1193, 0.8654, 0.1483, 0.9081, 0.142, 0.9061, 0.1112, 0.8658, 0.3899, 0.9417, 0.3899, 0.9869, 0.3849, 0.9925, 0.3845, 0.9464, 0.8237, 0.7973, 0.8533, 0.7706, 0.8605, 0.7736, 0.8309, 0.7971, 0.8531, 0.8724, 0.8533, 0.8273, 0.8605, 0.824, 0.8582, 0.8671, 0.1975, 0.8922, 0.1975, 0.9448, 0.1909, 0.9486, 0.1937, 0.8973, 0.1483, 0.8311, 0.1193, 0.8654, 0.1112, 0.8658, 0.142, 0.8342, 0.09773, 0.8169, 0.1483, 0.8311, 0.142, 0.8342, 0.09204, 0.8226, 0.3998, 0.9417, 0.3998, 0.9889, 0.3957, 0.995, 0.3948, 0.9471, 0.8533, 0.7706, 0.8531, 0.7213, 0.8582, 0.7262, 0.8605, 0.7736, 0.1704, 0.7036, 0.1842, 0.6892, 0.2036, 0.6888, 0.2174, 0.7024, 0.2174, 0.7223, 0.2036, 0.7366, 0.1842, 0.7371, 0.1704, 0.7234, 0.6645, 0.8334, 0.7022, 0.8219, 0.7164, 0.8429, 0.6657, 0.8583, 0.2174, 0.7223, 0.2174, 0.7024, 0.243, 0.6938, 0.243, 0.733, 0.1842, 0.7371, 0.2036, 0.7366, 0.2159, 0.7613, 0.1774, 0.7622, 0.1704, 0.7036, 0.1704, 0.7234, 0.1502, 0.7352, 0.1502, 0.6961, 0.2174, 0.7024, 0.2036, 0.6888, 0.2159, 0.6668, 0.243, 0.6938, 0.2036, 0.7366, 0.2174, 0.7223, 0.243, 0.733, 0.2159, 0.7613, 0.1704, 0.7234, 0.1842, 0.7371, 0.1774, 0.7622, 0.1502, 0.7352, 0.1842, 0.6892, 0.1704, 0.7036, 0.1502, 0.6961, 0.1774, 0.6678, 0.2036, 0.6888, 0.1842, 0.6892, 0.1774, 0.6678, 0.2159, 0.6668, 0.5251, 0.7186, 0.536, 0.756, 0.5016, 0.7535, 0.4924, 0.7219, 0.0, 0.8675, 0.02432, 0.8366, 0.04588, 0.8457, 0.01315, 0.8873, 0.5396, 0.6686, 0.548, 0.7072, 0.5251, 0.7186, 0.5138, 0.6667, 0.7825, 0.3919, 0.814, 0.3683, 0.835, 0.3853, 0.7926, 0.417, 0.7576, 0.4044, 0.7825, 0.3919, 0.7926, 0.417, 0.7591, 0.4339, 0.243, 0.733, 0.243, 0.6938, 0.2641, 0.6896, 0.2641, 0.7423, 0.1774, 0.7622, 0.2159, 0.7613, 0.2275, 0.7804, 0.1757, 0.7817, 0.814, 0.3683, 0.8336, 0.3475, 0.8614, 0.3573, 0.835, 0.3853, 0.9793, 0.5895, 0.9492, 0.5797, 0.9793, 0.5388, 0.5088, 0.6308, 0.5138, 0.6667, 0.4829, 0.6781, 0.4786, 0.6478, 0.6657, 0.8583, 0.7164, 0.8429, 0.7217, 0.876, 0.6789, 0.889, 0.01315, 0.8873, 0.04588, 0.8457, 0.07026, 0.8698, 0.04263, 0.905, 0.5138, 0.6667, 0.5251, 0.7186, 0.4924, 0.7219, 0.4829, 0.6781, 0.7926, 0.417, 0.835, 0.3853, 0.8505, 0.4127, 0.8148, 0.4395, 0.7164, 0.8429, 0.7505, 0.8312, 0.7505, 0.8661, 0.7217, 0.876, 0.04588, 0.8457, 0.07168, 0.8169, 0.09204, 0.8455, 0.07026, 0.8698, 0.4924, 0.7219, 0.5016, 0.7535, 0.4527, 0.756, 0.6953, 0.9783, 0.6645, 0.9677, 0.6953, 0.9273, 0.6789, 0.889, 0.7217, 0.876, 0.7143, 0.9273, 0.9399, 0.9759, 0.907, 0.9759, 0.9304, 0.9288, 0.4829, 0.6781, 0.4924, 0.7219, 0.4413, 0.7098, 0.8148, 0.4395, 0.8505, 0.4127, 0.8614, 0.4646, 0.04263, 0.905, 0.07026, 0.8698, 0.09204, 0.9161, 0.7543, 0.3082, 0.7543, 0.2903, 0.7666, 0.2779, 0.7839, 0.2782, 0.7962, 0.2911, 0.7962, 0.309, 0.7839, 0.3215, 0.7666, 0.3211, 0.9007, 0.8735, 0.907, 0.8942, 0.859, 0.8927, 0.8653, 0.8724, 0.7962, 0.2911, 0.8195, 0.2818, 0.8195, 0.3172, 0.7962, 0.309, 0.7666, 0.2779, 0.7611, 0.2557, 0.7953, 0.2564, 0.7839, 0.2782, 0.7543, 0.3082, 0.7369, 0.3156, 0.7369, 0.2803, 0.7543, 0.2903, 0.7962, 0.309, 0.8195, 0.3172, 0.7953, 0.3417, 0.7839, 0.3215, 0.7839, 0.2782, 0.7953, 0.2564, 0.8195, 0.2818, 0.7962, 0.2911, 0.7543, 0.2903, 0.7369, 0.2803, 0.7611, 0.2557, 0.7666, 0.2779, 0.7666, 0.3211, 0.7611, 0.341, 0.7369, 0.3156, 0.7543, 0.3082, 0.7839, 0.3215, 0.7953, 0.3417, 0.7611, 0.341, 0.7666, 0.3211, 0.9184, 0.7054, 0.8853, 0.6954, 0.8903, 0.6677, 0.9244, 0.6719, 0.7953, 0.2564, 0.8069, 0.2395, 0.8397, 0.2741, 0.8195, 0.2818, 0.9284, 0.7213, 0.94, 0.74, 0.8939, 0.7538, 0.8945, 0.7315, 0.1708, 0.8553, 0.1785, 0.833, 0.2175, 0.8609, 0.1996, 0.8759, 0.1502, 0.8426, 0.1505, 0.8157, 0.1785, 0.833, 0.1708, 0.8553, 0.8195, 0.2818, 0.8397, 0.2741, 0.8397, 0.322, 0.8195, 0.3172, 0.7611, 0.2557, 0.7604, 0.2386, 0.8069, 0.2395, 0.7953, 0.2564, 0.1996, 0.8759, 0.2175, 0.8609, 0.2447, 0.8831, 0.2196, 0.8922, 0.8619, 0.9264, 0.838, 0.9734, 0.8327, 0.9276, 0.9741, 0.7309, 0.9741, 0.7653, 0.9458, 0.7729, 0.94, 0.74, 0.907, 0.8942, 0.9016, 0.9276, 0.8619, 0.9264, 0.859, 0.8927, 0.9244, 0.6719, 0.8903, 0.6677, 0.8903, 0.6279, 0.9244, 0.6239, 0.94, 0.74, 0.9458, 0.7729, 0.9077, 0.7843, 0.8939, 0.7538, 0.1785, 0.833, 0.2008, 0.8094, 0.2331, 0.8325, 0.2175, 0.8609, 0.859, 0.8927, 0.8619, 0.9264, 0.8327, 0.9276, 0.8237, 0.8942, 0.9244, 0.6239, 0.8903, 0.6279, 0.8853, 0.5995, 0.9184, 0.5895, 0.6953, 0.9743, 0.7188, 0.9273, 0.7223, 0.9742, 0.3395, 0.9664, 0.3591, 0.918, 0.3685, 0.9664, 0.9016, 0.9276, 0.8809, 0.9734, 0.8619, 0.9264, 0.5176, 0.9819, 0.5196, 0.936, 0.5448, 0.9823, 0.9458, 0.7729, 0.9398, 0.8238, 0.9077, 0.7843, 0.2008, 0.8094, 0.2447, 0.7817, 0.2331, 0.8325, 0.8903, 0.6677, 0.8456, 0.6481, 0.8903, 0.6279, 0.9458, 0.9288, 0.9458, 0.9754, 0.9416, 0.977, 0.9399, 0.9298, 0.4232, 0.7386, 0.4232, 0.7882, 0.4169, 0.7872, 0.4175, 0.7371, 0.946, 0.1734, 0.9475, 0.1249, 0.9521, 0.124, 0.9521, 0.1731, 0.8353, 0.1639, 0.8353, 0.2112, 0.8289, 0.2103, 0.8295, 0.1623, 0.8336, 0.9723, 0.8268, 0.9274, 0.8327, 0.9276, 0.838, 0.9734, 0.1411, 0.9104, 0.1411, 0.954, 0.1355, 0.9562, 0.1348, 0.9115, 0.5115, 0.9823, 0.515, 0.9373, 0.5196, 0.936, 0.5176, 0.9819, 0.917, 0.5098, 0.917, 0.5565, 0.9106, 0.5554, 0.9114, 0.5078, 0.4296, 0.7371, 0.4296, 0.7864, 0.4237, 0.7878, 0.4232, 0.7379, 0.3635, 0.9182, 0.3744, 0.9657, 0.3685, 0.9664, 0.3591, 0.918, 0.9468, 0.8238, 0.9468, 0.8701, 0.941, 0.8719, 0.9404, 0.8247, 0.9851, 0.6788, 0.9851, 0.7211, 0.9793, 0.7198, 0.981, 0.6766, 0.7235, 0.9283, 0.7284, 0.9743, 0.7223, 0.9742, 0.7188, 0.9273, 0.6039, 0.3099, 0.6039, 0.3467, 0.5981, 0.3442, 0.5974, 0.3095, 0.436, 0.7371, 0.436, 0.7848, 0.4304, 0.7866, 0.4296, 0.7382, 0.2626, 0.6221, 0.2626, 0.6659, 0.2563, 0.6647, 0.2571, 0.6198, 0.4978, 0.9051, 0.4978, 0.9203, 0.4874, 0.9308, 0.4727, 0.9306, 0.4622, 0.9198, 0.4622, 0.9046, 0.4727, 0.894, 0.4874, 0.8942, 0.8026, 0.7107, 0.776, 0.697, 0.7839, 0.6692, 0.8198, 0.6877, 0.4622, 0.9198, 0.4727, 0.9306, 0.4618, 0.9492, 0.4413, 0.9278, 0.4727, 0.894, 0.4622, 0.9046, 0.4413, 0.8978, 0.4618, 0.877, 0.4978, 0.9051, 0.4874, 0.8942, 0.4909, 0.8774, 0.5115, 0.8988, 0.4727, 0.9306, 0.4874, 0.9308, 0.4909, 0.9496, 0.4618, 0.9492, 0.4622, 0.9046, 0.4622, 0.9198, 0.4413, 0.9278, 0.4413, 0.8978, 0.8446, 0.2076, 0.8595, 0.2049, 0.8693, 0.2201, 0.8399, 0.2256, 0.7896, 0.5888, 0.7761, 0.5818, 0.7783, 0.5622, 0.8048, 0.5761, 0.4874, 0.9308, 0.4978, 0.9203, 0.5115, 0.9288, 0.4909, 0.9496, 0.8793, 0.2475, 0.9079, 0.24, 0.9079, 0.28, 0.8838, 0.2863, 0.8934, 0.0056, 0.9228, 0.0, 0.9325, 0.02574, 0.893, 0.03328, 0.8399, 0.2256, 0.8693, 0.2201, 0.8793, 0.2475, 0.8397, 0.2549, 0.8048, 0.5761, 0.7783, 0.5622, 0.7876, 0.5335, 0.8233, 0.5522, 0.8216, 0.5891, 0.8048, 0.5761, 0.8233, 0.5522, 0.8459, 0.5697, 0.8218, 0.7213, 0.8026, 0.7107, 0.8198, 0.6877, 0.8456, 0.702, 0.8693, 0.2201, 0.8905, 0.2145, 0.9079, 0.24, 0.8793, 0.2475, 0.7783, 0.5622, 0.7576, 0.5555, 0.7597, 0.5245, 0.7876, 0.5335, 0.805, 0.6358, 0.784, 0.6259, 0.8332, 0.5895, 0.7876, 0.5335, 0.7597, 0.5245, 0.7842, 0.4939, 0.8077, 0.5015, 0.8198, 0.6877, 0.7839, 0.6692, 0.805, 0.6358, 0.8352, 0.6514, 0.893, 0.03328, 0.9325, 0.02574, 0.9371, 0.06559, 0.9037, 0.07195, 0.8397, 0.2549, 0.8793, 0.2475, 0.8838, 0.2863, 0.8503, 0.2926, 0.8233, 0.5522, 0.7876, 0.5335, 0.8077, 0.5015, 0.8378, 0.5173, 0.7839, 0.6692, 0.7591, 0.6575, 0.784, 0.6259, 0.805, 0.6358, 0.9325, 0.02574, 0.9617, 0.02206, 0.9617, 0.06248, 0.9371, 0.06559, 0.9704, 0.5245, 0.9488, 0.5157, 0.9704, 0.4632, 0.7484, 0.9884, 0.7284, 0.9765, 0.7484, 0.9273, 0.8352, 0.6514, 0.805, 0.6358, 0.8456, 0.5956, 0.9371, 0.06559, 0.9617, 0.06248, 0.9455, 0.1217, 0.8503, 0.2926, 0.8838, 0.2863, 0.8777, 0.3417, 0.8378, 0.5173, 0.8077, 0.5015, 0.8459, 0.4646, 0.9037, 0.07195, 0.9371, 0.06559, 0.9314, 0.124, 0.8703, 0.5203, 0.8839, 0.52, 0.8935, 0.5291, 0.8935, 0.5424, 0.8839, 0.5519, 0.8703, 0.5522, 0.8607, 0.5431, 0.8607, 0.5298, 0.9113, 0.323, 0.9079, 0.298, 0.9443, 0.3009, 0.9381, 0.3251, 0.8839, 0.5519, 0.8917, 0.5708, 0.8649, 0.5713, 0.8703, 0.5522, 0.8935, 0.5291, 0.9106, 0.5258, 0.9106, 0.5519, 0.8935, 0.5424, 0.8703, 0.5203, 0.8649, 0.5084, 0.8917, 0.5078, 0.8839, 0.52, 0.8703, 0.5522, 0.8649, 0.5713, 0.8459, 0.5533, 0.8607, 0.5431, 0.8935, 0.5424, 0.9106, 0.5519, 0.8917, 0.5708, 0.8839, 0.5519, 0.8839, 0.52, 0.8917, 0.5078, 0.9106, 0.5258, 0.8935, 0.5291, 0.3166, 0.9122, 0.3166, 0.8956, 0.3408, 0.9072, 0.3289, 0.918, 0.8607, 0.5431, 0.8459, 0.5533, 0.8459, 0.5272, 0.8607, 0.5298, 0.5295, 0.7836, 0.5221, 0.8212, 0.5009, 0.8174, 0.504, 0.7791, 0.4989, 0.756, 0.504, 0.7791, 0.4674, 0.7791, 0.472, 0.756, 0.5746, 0.8952, 0.5815, 0.8706, 0.6145, 0.8863, 0.5989, 0.9068, 0.3166, 0.8956, 0.3232, 0.8697, 0.3562, 0.8854, 0.3408, 0.9072, 0.2994, 0.8888, 0.2999, 0.8604, 0.3232, 0.8697, 0.3166, 0.8956, 0.8917, 0.5708, 0.8987, 0.5883, 0.8622, 0.5891, 0.8649, 0.5713, 0.5989, 0.9068, 0.6145, 0.8863, 0.6372, 0.8963, 0.6156, 0.9141, 0.3408, 0.9072, 0.3562, 0.8854, 0.3795, 0.8984, 0.358, 0.9168, 0.9444, 0.2627, 0.9453, 0.2061, 0.9668, 0.2629, 0.5577, 0.8583, 0.5806, 0.8274, 0.6004, 0.8377, 0.5815, 0.8706, 0.9079, 0.298, 0.9142, 0.2603, 0.9444, 0.2627, 0.9443, 0.3009, 0.504, 0.7791, 0.5009, 0.8174, 0.4705, 0.8174, 0.4674, 0.7791, 0.5815, 0.8706, 0.6004, 0.8377, 0.6278, 0.8508, 0.6145, 0.8863, 0.3232, 0.8697, 0.3422, 0.8377, 0.3697, 0.8508, 0.3562, 0.8854, 0.9443, 0.3009, 0.9444, 0.2627, 0.9668, 0.2629, 0.9712, 0.3011, 0.4674, 0.7791, 0.4705, 0.8174, 0.4487, 0.8212, 0.4413, 0.7836, 0.5221, 0.8212, 0.4963, 0.8758, 0.5009, 0.8174, 0.5806, 0.8274, 0.6274, 0.7891, 0.6004, 0.8377, 0.9142, 0.2603, 0.9344, 0.2056, 0.9444, 0.2627, 0.4705, 0.8174, 0.4747, 0.8758, 0.4487, 0.8212, 0.6004, 0.8377, 0.6372, 0.794, 0.6278, 0.8508, 0.3422, 0.8377, 0.3795, 0.7966, 0.3697, 0.8508, 0.5009, 0.8174, 0.4855, 0.875, 0.4705, 0.8174, 0.5772, 0.8244, 0.6253, 0.7862, 0.6274, 0.7891, 0.5806, 0.8274, 0.957, 0.124, 0.957, 0.1837, 0.9521, 0.1837, 0.9525, 0.1243, 0.9617, 0.124, 0.9617, 0.1851, 0.9578, 0.1848, 0.957, 0.1246, 0.4409, 0.7371, 0.4409, 0.7958, 0.436, 0.7958, 0.4363, 0.7374, 0.9486, 0.2049, 0.9712, 0.2619, 0.9668, 0.2629, 0.9453, 0.2061, 0.3845, 0.9419, 0.3845, 0.9974, 0.3797, 0.9973, 0.3795, 0.9417, 0.9503, 0.9288, 0.9503, 0.9902, 0.9466, 0.9903, 0.9458, 0.9297, 0.08853, 0.9161, 0.08869, 0.9735, 0.08375, 0.9735, 0.08395, 0.9162, 0.9219, 0.5078, 0.9219, 0.5679, 0.9173, 0.5675, 0.917, 0.5078, 0.6634, 0.9329, 0.6634, 0.9938, 0.6589, 0.9933, 0.6597, 0.9333, 0.08375, 0.9162, 0.08375, 0.9741, 0.07906, 0.9739, 0.07881, 0.9161, 0.4714, 0.877, 0.4444, 0.8223, 0.4487, 0.8212, 0.4747, 0.8758, 0.379, 0.918, 0.379, 0.9794, 0.3744, 0.9787, 0.3752, 0.918, 0.5265, 0.8223, 0.4996, 0.877, 0.4963, 0.8758, 0.5221, 0.8212, 0.1461, 0.9104, 0.1461, 0.9686, 0.1415, 0.9684, 0.1411, 0.9104, 0.3948, 0.9417, 0.3948, 0.997, 0.3899, 0.9971, 0.3901, 0.9418, 0.5393, 0.3302, 0.5319, 0.2735, 0.5697, 0.276, 0.5557, 0.3419, 0.5319, 0.2735, 0.4929, 0.2908, 0.4613, 0.23, 0.5238, 0.2142, 0.5238, 0.2142, 0.4613, 0.23, 0.4413, 0.1546, 0.5147, 0.1438, 0.5147, 0.1438, 0.4413, 0.1546, 0.4702, 0.08905, 0.5105, 0.08995, 0.5105, 0.08995, 0.4702, 0.08905, 0.4869, 0.02929, 0.5062, 0.0395, 0.5062, 0.0395, 0.4869, 0.02929, 0.5015, 0.0, 0.5455, 0.07455, 0.5105, 0.08995, 0.5062, 0.0395, 0.5203, 0.02286, 0.5835, 0.1272, 0.5147, 0.1438, 0.5105, 0.08995, 0.5455, 0.07455, 0.5835, 0.2065, 0.5238, 0.2142, 0.5147, 0.1438, 0.5835, 0.1272, 0.5697, 0.276, 0.5319, 0.2735, 0.5238, 0.2142, 0.5835, 0.2065, 0.527, 0.3475, 0.4929, 0.2908, 0.5319, 0.2735, 0.5393, 0.3302, 0.5203, 0.02286, 0.5062, 0.0395, 0.5015, 0.0, 0.5393, 0.3302, 0.5557, 0.3419, 0.527, 0.3475, 0.3972, 0.01727, 0.4134, 0.005084, 0.4274, 0.07125, 0.3898, 0.07525, 0.3898, 0.07525, 0.3817, 0.1357, 0.3196, 0.1199, 0.3512, 0.05758, 0.3817, 0.1357, 0.3725, 0.2077, 0.2994, 0.1971, 0.3196, 0.1199, 0.3725, 0.2077, 0.3682, 0.2638, 0.3283, 0.2648, 0.2994, 0.1971, 0.3682, 0.2638, 0.3638, 0.316, 0.345, 0.3264, 0.3283, 0.2648, 0.3638, 0.316, 0.3591, 0.3563, 0.345, 0.3264, 0.4029, 0.2782, 0.3774, 0.3322, 0.3638, 0.316, 0.3682, 0.2638, 0.4413, 0.2226, 0.4029, 0.2782, 0.3682, 0.2638, 0.3725, 0.2077, 0.4413, 0.1417, 0.4413, 0.2226, 0.3725, 0.2077, 0.3817, 0.1357, 0.4274, 0.07125, 0.4413, 0.1417, 0.3817, 0.1357, 0.3898, 0.07525, 0.3851, 0.0, 0.3972, 0.01727, 0.3898, 0.07525, 0.3512, 0.05758, 0.3774, 0.3322, 0.3591, 0.3563, 0.3638, 0.316, 0.3972, 0.01727, 0.3851, 0.0, 0.4134, 0.005084, 0.427, 0.6774, 0.4394, 0.7368, 0.4375, 0.7371, 0.4251, 0.6776, 0.2994, 0.3905, 0.2824, 0.4535, 0.2805, 0.4533, 0.2975, 0.3902, 0.423, 0.6102, 0.427, 0.6774, 0.4251, 0.6776, 0.4211, 0.6103, 0.2824, 0.4535, 0.2739, 0.5242, 0.272, 0.524, 0.2805, 0.4533, 0.4188, 0.5281, 0.423, 0.6102, 0.4211, 0.6103, 0.4169, 0.528, 0.2739, 0.5242, 0.2674, 0.6076, 0.2655, 0.6076, 0.272, 0.524, 0.427, 0.4558, 0.4188, 0.5281, 0.4169, 0.528, 0.4251, 0.4555, 0.2674, 0.6076, 0.281, 0.6742, 0.2792, 0.6743, 0.2655, 0.6076, 0.4363, 0.3882, 0.427, 0.4558, 0.4251, 0.4555, 0.4344, 0.3881, 0.281, 0.6742, 0.2936, 0.7381, 0.2918, 0.7381, 0.2792, 0.6743, 0.4394, 0.3563, 0.4363, 0.3882, 0.4344, 0.3881, 0.4375, 0.3563, 0.6109, 0.3391, 0.6109, 0.3095, 0.6128, 0.3097, 0.6128, 0.3389, 0.2936, 0.7381, 0.2994, 0.7671, 0.2975, 0.7671, 0.2918, 0.7381, 0.2767, 0.8963, 0.2743, 0.8769, 0.287, 0.879, 0.2821, 0.9005, 0.2743, 0.8769, 0.2617, 0.8827, 0.2513, 0.8617, 0.2717, 0.8567, 0.2717, 0.8567, 0.2513, 0.8617, 0.2447, 0.8358, 0.2687, 0.8326, 0.2687, 0.8326, 0.2447, 0.8358, 0.2538, 0.8129, 0.2669, 0.8133, 0.2669, 0.8133, 0.2538, 0.8129, 0.2589, 0.7918, 0.2652, 0.7953, 0.2652, 0.7953, 0.2589, 0.7918, 0.2636, 0.7817, 0.2787, 0.8092, 0.2669, 0.8133, 0.2652, 0.7953, 0.2699, 0.7902, 0.2917, 0.8288, 0.2687, 0.8326, 0.2669, 0.8133, 0.2787, 0.8092, 0.2917, 0.8558, 0.2717, 0.8567, 0.2687, 0.8326, 0.2917, 0.8288, 0.287, 0.879, 0.2743, 0.8769, 0.2717, 0.8567, 0.2917, 0.8558, 0.2726, 0.9019, 0.2617, 0.8827, 0.2743, 0.8769, 0.2767, 0.8963, 0.2699, 0.7902, 0.2652, 0.7953, 0.2636, 0.7817, 0.2767, 0.8963, 0.2821, 0.9005, 0.2726, 0.9019, 0.1266, 0.3989, 0.1319, 0.3946, 0.137, 0.416, 0.1241, 0.4183, 0.1241, 0.4183, 0.1216, 0.4384, 0.1014, 0.4337, 0.1118, 0.4126, 0.1216, 0.4384, 0.1185, 0.4626, 0.09472, 0.4597, 0.1014, 0.4337, 0.1185, 0.4626, 0.1164, 0.4819, 0.1036, 0.4825, 0.09472, 0.4597, 0.1164, 0.4819, 0.1144, 0.4998, 0.1085, 0.5034, 0.1036, 0.4825, 0.1144, 0.4998, 0.1127, 0.5134, 0.1085, 0.5034, 0.1282, 0.4859, 0.1191, 0.5048, 0.1144, 0.4998, 0.1164, 0.4819, 0.1417, 0.4662, 0.1282, 0.4859, 0.1164, 0.4819, 0.1185, 0.4626, 0.1417, 0.4392, 0.1417, 0.4662, 0.1185, 0.4626, 0.1216, 0.4384, 0.137, 0.416, 0.1417, 0.4392, 0.1216, 0.4384, 0.1241, 0.4183, 0.1226, 0.3933, 0.1266, 0.3989, 0.1241, 0.4183, 0.1118, 0.4126, 0.1191, 0.5048, 0.1127, 0.5134, 0.1144, 0.4998, 0.1266, 0.3989, 0.1226, 0.3933, 0.1319, 0.3946, 0.5521, 0.735, 0.5565, 0.7547, 0.5557, 0.7548, 0.5512, 0.7351, 1.0, 0.205, 0.9951, 0.2248, 0.9942, 0.2247, 0.9992, 0.2049, 0.5504, 0.7127, 0.5521, 0.735, 0.5512, 0.7351, 0.5495, 0.7128, 0.9951, 0.2248, 0.9929, 0.2471, 0.9921, 0.2471, 0.9942, 0.2247, 0.5488, 0.6858, 0.5504, 0.7127, 0.5495, 0.7128, 0.548, 0.6858, 0.9929, 0.2471, 0.9911, 0.2741, 0.9903, 0.2741, 0.9921, 0.2471, 0.5519, 0.6627, 0.5488, 0.6858, 0.548, 0.6858, 0.5511, 0.6626, 0.9911, 0.2741, 0.9948, 0.2971, 0.994, 0.2972, 0.9903, 0.2741, 0.5552, 0.641, 0.5519, 0.6627, 0.5511, 0.6626, 0.5544, 0.6409, 0.9948, 0.2971, 0.9985, 0.3187, 0.9977, 0.3188, 0.994, 0.2972, 0.5565, 0.6308, 0.5552, 0.641, 0.5544, 0.6409, 0.5557, 0.6308, 0.5843, 0.3368, 0.5843, 0.3464, 0.5835, 0.3463, 0.5835, 0.3369, 0.9985, 0.3187, 1.0, 0.3288, 0.9992, 0.3288, 0.9977, 0.3188, 0.8039, 0.7293, 0.8006, 0.7562, 0.7827, 0.7477, 0.7984, 0.7213, 0.8006, 0.7562, 0.8175, 0.7542, 0.8237, 0.7868, 0.7969, 0.7841, 0.7969, 0.7841, 0.8237, 0.7868, 0.8237, 0.8243, 0.7927, 0.8175, 0.7927, 0.8175, 0.8237, 0.8243, 0.8068, 0.8503, 0.7912, 0.8437, 0.7912, 0.8437, 0.8068, 0.8503, 0.7957, 0.8757, 0.7894, 0.8682, 0.7894, 0.8682, 0.7957, 0.8757, 0.7874, 0.887, 0.7726, 0.8439, 0.7912, 0.8437, 0.7894, 0.8682, 0.7805, 0.8729, 0.7591, 0.8123, 0.7927, 0.8175, 0.7912, 0.8437, 0.7726, 0.8439, 0.7683, 0.7765, 0.7969, 0.7841, 0.7927, 0.8175, 0.7591, 0.8123, 0.7827, 0.7477, 0.8006, 0.7562, 0.7969, 0.7841, 0.7683, 0.7765, 0.8114, 0.7238, 0.8175, 0.7542, 0.8006, 0.7562, 0.8039, 0.7293, 0.7805, 0.8729, 0.7894, 0.8682, 0.7874, 0.887, 0.8039, 0.7293, 0.7984, 0.7213, 0.8114, 0.7238, 0.4218, 0.934, 0.4187, 0.9102, 0.434, 0.9096, 0.4288, 0.9385, 0.4187, 0.9102, 0.4016, 0.9183, 0.388, 0.8935, 0.4151, 0.8853, 0.4151, 0.8853, 0.388, 0.8935, 0.3795, 0.8622, 0.4112, 0.8557, 0.4112, 0.8557, 0.3795, 0.8622, 0.3928, 0.8343, 0.4104, 0.8338, 0.4104, 0.8338, 0.3928, 0.8343, 0.4008, 0.8091, 0.4092, 0.8131, 0.4092, 0.8131, 0.4008, 0.8091, 0.4074, 0.7966, 0.4246, 0.8257, 0.4104, 0.8338, 0.4092, 0.8131, 0.4149, 0.8054, 0.4397, 0.8461, 0.4112, 0.8557, 0.4104, 0.8338, 0.4246, 0.8257, 0.4397, 0.8797, 0.4151, 0.8853, 0.4112, 0.8557, 0.4397, 0.8461, 0.434, 0.9096, 0.4187, 0.9102, 0.4151, 0.8853, 0.4397, 0.8797, 0.4166, 0.9417, 0.4016, 0.9183, 0.4187, 0.9102, 0.4218, 0.934, 0.4149, 0.8054, 0.4092, 0.8131, 0.4074, 0.7966, 0.4218, 0.934, 0.4288, 0.9385, 0.4166, 0.9417, 0.8735, 0.1542, 0.8681, 0.1623, 0.8524, 0.1362, 0.8702, 0.1278, 0.8702, 0.1278, 0.8664, 0.1003, 0.893, 0.09681, 0.8868, 0.1292, 0.8664, 0.1003, 0.8623, 0.06749, 0.893, 0.05986, 0.893, 0.09681, 0.8623, 0.06749, 0.8609, 0.04205, 0.8762, 0.03502, 0.893, 0.05986, 0.8609, 0.04205, 0.8592, 0.01836, 0.8653, 0.01076, 0.8762, 0.03502, 0.8592, 0.01836, 0.8572, 0.0, 0.8653, 0.01076, 0.8426, 0.04192, 0.8506, 0.01376, 0.8592, 0.01836, 0.8609, 0.04205, 0.8289, 0.07299, 0.8426, 0.04192, 0.8609, 0.04205, 0.8623, 0.06749, 0.838, 0.1081, 0.8289, 0.07299, 0.8623, 0.06749, 0.8664, 0.1003, 0.8524, 0.1362, 0.838, 0.1081, 0.8664, 0.1003, 0.8702, 0.1278, 0.8809, 0.1596, 0.8735, 0.1542, 0.8702, 0.1278, 0.8868, 0.1292, 0.8506, 0.01376, 0.8572, 0.0, 0.8592, 0.01836, 0.8735, 0.1542, 0.8809, 0.1596, 0.8681, 0.1623, 0.9037, 0.3552, 0.9107, 0.3503, 0.9161, 0.3794, 0.9006, 0.3796, 0.9006, 0.3796, 0.897, 0.4052, 0.87, 0.3974, 0.8836, 0.3716, 0.897, 0.4052, 0.8931, 0.4356, 0.8614, 0.4297, 0.87, 0.3974, 0.8931, 0.4356, 0.892, 0.4586, 0.8745, 0.4584, 0.8614, 0.4297, 0.892, 0.4586, 0.8907, 0.4801, 0.8825, 0.4842, 0.8745, 0.4584, 0.8907, 0.4801, 0.8888, 0.497, 0.8825, 0.4842, 0.9064, 0.466, 0.8963, 0.4875, 0.8907, 0.4801, 0.892, 0.4586, 0.9219, 0.4442, 0.9064, 0.466, 0.892, 0.4586, 0.8931, 0.4356, 0.9219, 0.4098, 0.9219, 0.4442, 0.8931, 0.4356, 0.897, 0.4052, 0.9161, 0.3794, 0.9219, 0.4098, 0.897, 0.4052, 0.9006, 0.3796, 0.8986, 0.3475, 0.9037, 0.3552, 0.9006, 0.3796, 0.8836, 0.3716, 0.8963, 0.4875, 0.8888, 0.497, 0.8907, 0.4801, 0.9037, 0.3552, 0.8986, 0.3475, 0.9107, 0.3503, 0.7282, 0.3095, 0.7356, 0.3355, 0.7348, 0.3356, 0.7274, 0.3096, 0.9859, 0.000107, 0.9799, 0.02978, 0.9791, 0.02969, 0.9851, 0.0, 0.7248, 0.2799, 0.7282, 0.3095, 0.7274, 0.3096, 0.7239, 0.2799, 0.9799, 0.02978, 0.9777, 0.06278, 0.9769, 0.06272, 0.9791, 0.02969, 0.722, 0.243, 0.7248, 0.2799, 0.7239, 0.2799, 0.7212, 0.243, 0.9777, 0.06278, 0.9756, 0.1011, 0.9748, 0.1011, 0.9769, 0.06272, 0.7277, 0.2087, 0.722, 0.243, 0.7212, 0.243, 0.7269, 0.2085, 0.9756, 0.1011, 0.9798, 0.13, 0.9789, 0.1301, 0.9748, 0.1011, 0.7332, 0.177, 0.7277, 0.2087, 0.7269, 0.2085, 0.7324, 0.177, 0.9798, 0.13, 0.9843, 0.1581, 0.9835, 0.1581, 0.9789, 0.1301, 0.7356, 0.1618, 0.7332, 0.177, 0.7324, 0.177, 0.7348, 0.1618, 0.149, 0.4952, 0.149, 0.5087, 0.1482, 0.5086, 0.1482, 0.4953, 0.9843, 0.1581, 0.9859, 0.1707, 0.9851, 0.1707, 0.9835, 0.1581, 0.9678, 0.9545, 0.9741, 0.9833, 0.9733, 0.9834, 0.967, 0.9546, 0.9748, 9.249e-05, 0.968, 0.02411, 0.9672, 0.02406, 0.974, 0.0, 0.9652, 0.9227, 0.9678, 0.9545, 0.967, 0.9546, 0.9644, 0.9227, 0.968, 0.02411, 0.965, 0.05164, 0.9642, 0.05161, 0.9672, 0.02406, 0.9629, 0.8863, 0.9652, 0.9227, 0.9644, 0.9227, 0.9621, 0.8863, 0.965, 0.05164, 0.9626, 0.08637, 0.9617, 0.08641, 0.9642, 0.05161, 0.9675, 0.8605, 0.9629, 0.8863, 0.9621, 0.8863, 0.9667, 0.8605, 0.9626, 0.08637, 0.9677, 0.1197, 0.9668, 0.1199, 0.9617, 0.08641, 0.9722, 0.8349, 0.9675, 0.8605, 0.9667, 0.8605, 0.9714, 0.835, 0.9677, 0.1197, 0.9727, 0.1502, 0.9719, 0.1503, 0.9668, 0.1199, 0.9741, 0.8238, 0.9722, 0.8349, 0.9714, 0.835, 0.9733, 0.8238, 0.6153, 0.323, 0.6153, 0.3356, 0.6145, 0.3356, 0.6145, 0.3232, 0.9727, 0.1502, 0.9748, 0.1651, 0.9739, 0.1651, 0.9719, 0.1503, 0.06675, 0.4058, 0.06187, 0.4449, 0.03471, 0.4314, 0.05869, 0.3933, 0.06187, 0.4449, 0.08583, 0.4448, 0.09472, 0.4936, 0.05621, 0.4857, 0.05621, 0.4857, 0.09472, 0.4936, 0.09472, 0.5486, 0.05013, 0.5342, 0.05013, 0.5342, 0.09472, 0.5486, 0.07138, 0.5834, 0.04918, 0.5711, 0.04918, 0.5711, 0.07138, 0.5834, 0.0565, 0.618, 0.04766, 0.6058, 0.04766, 0.6058, 0.0565, 0.618, 0.04485, 0.633, 0.02125, 0.5703, 0.04918, 0.5711, 0.04766, 0.6058, 0.03423, 0.6122, 0.0, 0.5238, 0.05013, 0.5342, 0.04918, 0.5711, 0.02125, 0.5703, 0.01337, 0.4723, 0.05621, 0.4857, 0.05013, 0.5342, 0.0, 0.5238, 0.03471, 0.4314, 0.06187, 0.4449, 0.05621, 0.4857, 0.01337, 0.4723, 0.07781, 0.3983, 0.08583, 0.4448, 0.06187, 0.4449, 0.06675, 0.4058, 0.03423, 0.6122, 0.04766, 0.6058, 0.04485, 0.633, 0.06675, 0.4058, 0.05869, 0.3933, 0.07781, 0.3983, 0.8014, 0.2268, 0.7966, 0.1881, 0.8202, 0.1901, 0.8121, 0.2346, 0.7966, 0.1881, 0.7706, 0.2008, 0.7499, 0.1597, 0.7912, 0.1478, 0.7912, 0.1478, 0.7499, 0.1597, 0.7369, 0.1083, 0.7853, 0.09976, 0.7853, 0.09976, 0.7369, 0.1083, 0.757, 0.06236, 0.7839, 0.06217, 0.7839, 0.06217, 0.757, 0.06236, 0.7692, 0.02053, 0.782, 0.02708, 0.782, 0.02708, 0.7692, 0.02053, 0.7792, 0.0, 0.8057, 0.05187, 0.7839, 0.06217, 0.782, 0.02708, 0.7908, 0.01587, 0.8289, 0.08851, 0.7853, 0.09976, 0.7839, 0.06217, 0.8057, 0.05187, 0.8289, 0.1427, 0.7912, 0.1478, 0.7853, 0.09976, 0.8289, 0.08851, 0.8202, 0.1901, 0.7966, 0.1881, 0.7912, 0.1478, 0.8289, 0.1427, 0.7935, 0.2386, 0.7706, 0.2008, 0.7966, 0.1881, 0.8014, 0.2268, 0.7908, 0.01587, 0.782, 0.02708, 0.7792, 0.0, 0.8014, 0.2268, 0.8121, 0.2346, 0.7935, 0.2386, 0.7312, 0.8095, 0.7233, 0.8219, 0.6994, 0.7846, 0.7263, 0.7714, 0.7263, 0.7714, 0.7207, 0.7316, 0.7591, 0.7225, 0.7502, 0.7706, 0.7207, 0.7316, 0.7145, 0.6843, 0.7591, 0.6687, 0.7591, 0.7225, 0.7145, 0.6843, 0.7135, 0.6489, 0.7356, 0.6361, 0.7591, 0.6687, 0.7135, 0.6489, 0.7119, 0.6157, 0.7205, 0.6035, 0.7356, 0.6361, 0.7119, 0.6157, 0.7091, 0.5895, 0.7205, 0.6035, 0.6858, 0.6499, 0.6989, 0.6095, 0.7119, 0.6157, 0.7135, 0.6489, 0.6645, 0.6949, 0.6858, 0.6499, 0.7135, 0.6489, 0.7145, 0.6843, 0.678, 0.745, 0.6645, 0.6949, 0.7145, 0.6843, 0.7207, 0.7316, 0.6994, 0.7846, 0.678, 0.745, 0.7207, 0.7316, 0.7263, 0.7714, 0.7422, 0.8167, 0.7312, 0.8095, 0.7263, 0.7714, 0.7502, 0.7706, 0.6989, 0.6095, 0.7091, 0.5895, 0.7119, 0.6157, 0.7312, 0.8095, 0.7422, 0.8167, 0.7233, 0.8219, 0.7294, 0.3591, 0.7401, 0.351, 0.7486, 0.3954, 0.7245, 0.3984, 0.7245, 0.3984, 0.7191, 0.4391, 0.6778, 0.4278, 0.6987, 0.3859, 0.7191, 0.4391, 0.7131, 0.4878, 0.6645, 0.4801, 0.6778, 0.4278, 0.7131, 0.4878, 0.7111, 0.5264, 0.6844, 0.5266, 0.6645, 0.4801, 0.7111, 0.5264, 0.7088, 0.5621, 0.6963, 0.5689, 0.6844, 0.5266, 0.7088, 0.5621, 0.7059, 0.5895, 0.6963, 0.5689, 0.7333, 0.5359, 0.7175, 0.5729, 0.7088, 0.5621, 0.7111, 0.5264, 0.7576, 0.4978, 0.7333, 0.5359, 0.7111, 0.5264, 0.7131, 0.4878, 0.7576, 0.443, 0.7576, 0.4978, 0.7131, 0.4878, 0.7191, 0.4391, 0.7486, 0.3954, 0.7576, 0.443, 0.7191, 0.4391, 0.7245, 0.3984, 0.7215, 0.3475, 0.7294, 0.3591, 0.7245, 0.3984, 0.6987, 0.3859, 0.7175, 0.5729, 0.7059, 0.5895, 0.7088, 0.5621, 0.7294, 0.3591, 0.7215, 0.3475, 0.7401, 0.351, 0.9914, 0.4377, 0.9977, 0.4844, 0.9965, 0.4844, 0.9903, 0.4377, 0.9931, 0.7215, 0.9891, 0.7599, 0.9878, 0.7598, 0.9919, 0.7213, 0.9922, 0.3868, 0.9914, 0.4377, 0.9903, 0.4377, 0.991, 0.3868, 0.9891, 0.7599, 0.9904, 0.8042, 0.9891, 0.8041, 0.9878, 0.7598, 0.9977, 0.329, 0.9922, 0.3868, 0.991, 0.3868, 0.9965, 0.3288, 0.9904, 0.8042, 0.9896, 0.8597, 0.9883, 0.8597, 0.9891, 0.8041, 0.4412, 0.6042, 0.4412, 0.6533, 0.4401, 0.6537, 0.4401, 0.6044, 0.9896, 0.8597, 0.99, 0.9127, 0.9887, 0.9129, 0.9883, 0.8597, 0.2627, 0.6644, 0.2626, 0.6201, 0.2637, 0.6198, 0.2637, 0.664, 0.99, 0.9127, 0.9931, 0.9614, 0.9919, 0.9615, 0.9887, 0.9129, 0.1456, 0.5133, 0.1455, 0.4908, 0.1466, 0.4906, 0.1466, 0.5128, 0.148, 0.4906, 0.148, 0.5104, 0.1468, 0.5104, 0.1468, 0.4909, 0.9931, 0.9614, 0.9927, 0.985, 0.9915, 0.9849, 0.9919, 0.9615, 0.7517, 0.915, 0.7567, 0.958, 0.7554, 0.9581, 0.7505, 0.9151, 0.1448, 0.4081, 0.1429, 0.4482, 0.1417, 0.448, 0.1436, 0.408, 0.7531, 0.8693, 0.7517, 0.915, 0.7505, 0.9151, 0.7519, 0.8694, 0.1429, 0.4482, 0.148, 0.4906, 0.1468, 0.4905, 0.1417, 0.448, 0.7567, 0.8219, 0.7531, 0.8693, 0.7519, 0.8694, 0.7554, 0.8219, 0.1495, 0.6331, 0.1452, 0.674, 0.144, 0.6739, 0.1482, 0.633, 0.6384, 0.8527, 0.6405, 0.9035, 0.6393, 0.9037, 0.6372, 0.8528, 0.1452, 0.674, 0.1464, 0.7267, 0.1452, 0.7267, 0.144, 0.6739, 0.6405, 0.8094, 0.6384, 0.8527, 0.6372, 0.8528, 0.6392, 0.8095, 0.1464, 0.7267, 0.1494, 0.7723, 0.1481, 0.7724, 0.1452, 0.7267, 0.6387, 0.7862, 0.6405, 0.8094, 0.6392, 0.8095, 0.6376, 0.7867, 0.148, 0.3933, 0.1448, 0.4081, 0.1436, 0.408, 0.1467, 0.3934, 0.1494, 0.7723, 0.1495, 0.7962, 0.1482, 0.796, 0.1481, 0.7724, 0.04852, 0.8084, 0.04478, 0.7788, 0.065, 0.7825, 0.05676, 0.815, 0.04478, 0.7788, 0.026, 0.7875, 0.0102, 0.7551, 0.04088, 0.748, 0.04088, 0.748, 0.0102, 0.7551, 0.0, 0.7153, 0.03624, 0.7111, 0.03624, 0.7111, 0.0, 0.7153, 0.01299, 0.6805, 0.03259, 0.6815, 0.03259, 0.6815, 0.01299, 0.6805, 0.01984, 0.6484, 0.02918, 0.6539, 0.02918, 0.6539, 0.01984, 0.6484, 0.02656, 0.633, 0.05123, 0.6756, 0.03259, 0.6815, 0.02918, 0.6539, 0.03682, 0.6462, 0.07225, 0.7061, 0.03624, 0.7111, 0.03259, 0.6815, 0.05123, 0.6756, 0.07225, 0.7472, 0.04088, 0.748, 0.03624, 0.7111, 0.07225, 0.7061, 0.065, 0.7825, 0.04478, 0.7788, 0.04088, 0.748, 0.07225, 0.7472, 0.04218, 0.8169, 0.026, 0.7875, 0.04478, 0.7788, 0.04852, 0.8084, 0.03682, 0.6462, 0.02918, 0.6539, 0.02656, 0.633, 0.04852, 0.8084, 0.05676, 0.815, 0.04218, 0.8169, 0.1207, 0.8076, 0.1146, 0.816, 0.09832, 0.7866, 0.117, 0.7779, 0.117, 0.7779, 0.1131, 0.7472, 0.144, 0.7462, 0.1367, 0.7815, 0.1131, 0.7472, 0.1084, 0.7104, 0.144, 0.7051, 0.144, 0.7462, 0.1084, 0.7104, 0.105, 0.6809, 0.1232, 0.675, 0.144, 0.7051, 0.105, 0.6809, 0.1019, 0.6537, 0.109, 0.6461, 0.1232, 0.675, 0.1019, 0.6537, 0.09932, 0.633, 0.109, 0.6461, 0.0856, 0.68, 0.09285, 0.6482, 0.1019, 0.6537, 0.105, 0.6809, 0.07225, 0.7147, 0.0856, 0.68, 0.105, 0.6809, 0.1084, 0.7104, 0.08246, 0.7544, 0.07225, 0.7147, 0.1084, 0.7104, 0.1131, 0.7472, 0.09832, 0.7866, 0.08246, 0.7544, 0.1131, 0.7472, 0.117, 0.7779, 0.1288, 0.8141, 0.1207, 0.8076, 0.117, 0.7779, 0.1367, 0.7815, 0.09285, 0.6482, 0.09932, 0.633, 0.1019, 0.6537, 0.1207, 0.8076, 0.1288, 0.8141, 0.1146, 0.816, 0.5532, 0.9532, 0.5572, 0.9865, 0.5559, 0.9865, 0.552, 0.9532, 0.2994, 0.7673, 0.295, 0.7899, 0.2937, 0.7898, 0.2982, 0.7671, 0.5541, 0.917, 0.5532, 0.9532, 0.552, 0.9532, 0.5529, 0.917, 0.295, 0.7899, 0.2946, 0.8168, 0.2933, 0.8167, 0.2937, 0.7898, 0.5572, 0.8771, 0.5541, 0.917, 0.5529, 0.917, 0.556, 0.877, 0.2946, 0.8168, 0.2933, 0.8525, 0.2921, 0.8525, 0.2933, 0.8167, 0.4152, 0.6796, 0.4169, 0.7131, 0.4157, 0.7135, 0.4141, 0.6799, 0.2933, 0.8525, 0.2954, 0.8918, 0.2942, 0.8919, 0.2921, 0.8525, 0.4169, 0.6519, 0.4152, 0.6796, 0.4141, 0.6799, 0.4157, 0.6522, 0.2954, 0.8918, 0.2988, 0.9268, 0.2976, 0.9269, 0.2942, 0.8919, 0.4155, 0.6365, 0.4169, 0.6519, 0.4157, 0.6522, 0.4145, 0.6371, 0.6145, 0.323, 0.6145, 0.3095, 0.6158, 0.3095, 0.6158, 0.3228, 0.2988, 0.9268, 0.2994, 0.9444, 0.2982, 0.9443, 0.2976, 0.9269, 0.371, 0.6468, 0.361, 0.6731, 0.3417, 0.6606, 0.3662, 0.6365, 0.361, 0.6731, 0.3814, 0.6788, 0.3814, 0.7147, 0.3503, 0.7008, 0.3503, 0.7008, 0.3814, 0.7147, 0.373, 0.7529, 0.338, 0.7335, 0.338, 0.7335, 0.373, 0.7529, 0.3473, 0.7704, 0.3304, 0.7566, 0.3304, 0.7566, 0.3473, 0.7704, 0.3286, 0.7893, 0.3229, 0.7786, 0.3229, 0.7786, 0.3286, 0.7893, 0.3163, 0.7966, 0.3084, 0.7525, 0.3304, 0.7566, 0.3229, 0.7786, 0.3113, 0.7814, 0.2994, 0.7192, 0.338, 0.7335, 0.3304, 0.7566, 0.3084, 0.7525, 0.3182, 0.6857, 0.3503, 0.7008, 0.338, 0.7335, 0.2994, 0.7192, 0.3417, 0.6606, 0.361, 0.6731, 0.3503, 0.7008, 0.3182, 0.6857, 0.381, 0.6433, 0.3814, 0.6788, 0.361, 0.6731, 0.371, 0.6468, 0.3113, 0.7814, 0.3229, 0.7786, 0.3163, 0.7966, 0.371, 0.6468, 0.3662, 0.6365, 0.381, 0.6433, 0.6303, 0.7762, 0.6255, 0.7862, 0.601, 0.7613, 0.62, 0.7494, 0.62, 0.7494, 0.6091, 0.7212, 0.641, 0.7085, 0.641, 0.7445, 0.6091, 0.7212, 0.5963, 0.688, 0.6322, 0.6698, 0.641, 0.7085, 0.5963, 0.688, 0.5878, 0.6644, 0.6052, 0.6513, 0.6322, 0.6698, 0.5878, 0.6644, 0.5797, 0.6421, 0.5853, 0.6318, 0.6052, 0.6513, 0.5797, 0.6421, 0.5728, 0.6239, 0.5853, 0.6318, 0.5661, 0.6677, 0.5684, 0.6388, 0.5797, 0.6421, 0.5878, 0.6644, 0.5577, 0.701, 0.5661, 0.6677, 0.5878, 0.6644, 0.5963, 0.688, 0.577, 0.7353, 0.5577, 0.701, 0.5963, 0.688, 0.6091, 0.7212, 0.601, 0.7613, 0.577, 0.7353, 0.6091, 0.7212, 0.62, 0.7494, 0.6404, 0.78, 0.6303, 0.7762, 0.62, 0.7494, 0.641, 0.7445, 0.5684, 0.6388, 0.5728, 0.6239, 0.5797, 0.6421, 0.6303, 0.7762, 0.6404, 0.78, 0.6255, 0.7862, 0.9652, 0.426, 0.97, 0.4631, 0.9688, 0.4632, 0.964, 0.4262, 0.9985, 0.7216, 0.9947, 0.7489, 0.9935, 0.7488, 0.9973, 0.7213, 0.9659, 0.3859, 0.9652, 0.426, 0.964, 0.4262, 0.9647, 0.386, 0.9947, 0.7489, 0.9952, 0.7811, 0.994, 0.781, 0.9935, 0.7488, 0.97, 0.342, 0.9659, 0.3859, 0.9647, 0.386, 0.9689, 0.342, 0.9952, 0.7811, 0.9944, 0.8228, 0.9931, 0.8228, 0.994, 0.781, 0.9757, 0.6412, 0.9777, 0.6809, 0.9766, 0.6813, 0.9746, 0.6414, 0.9944, 0.8228, 0.9955, 0.8662, 0.9942, 0.8663, 0.9931, 0.8228, 0.9777, 0.6076, 0.9757, 0.6412, 0.9746, 0.6414, 0.9765, 0.6079, 0.9955, 0.8662, 0.9985, 0.9053, 0.9972, 0.9054, 0.9942, 0.8663, 0.976, 0.5895, 0.9777, 0.6076, 0.9765, 0.6079, 0.975, 0.59, 0.149, 0.5103, 0.149, 0.4952, 0.1502, 0.4952, 0.1502, 0.51, 0.9985, 0.9053, 0.9985, 0.9247, 0.9973, 0.9246, 0.9972, 0.9054, 0.522, 0.3619, 0.516, 0.4082, 0.4837, 0.3935, 0.512, 0.3475, 0.516, 0.4082, 0.5465, 0.4072, 0.5577, 0.4645, 0.5093, 0.4567, 0.5093, 0.4567, 0.5577, 0.4645, 0.5577, 0.5294, 0.5018, 0.5141, 0.5018, 0.5141, 0.5577, 0.5294, 0.5273, 0.5713, 0.4991, 0.5577, 0.4991, 0.5577, 0.5273, 0.5713, 0.5074, 0.6126, 0.496, 0.5986, 0.496, 0.5986, 0.5074, 0.6126, 0.4923, 0.6308, 0.4657, 0.5579, 0.4991, 0.5577, 0.496, 0.5986, 0.48, 0.6067, 0.4413, 0.5041, 0.5018, 0.5141, 0.4991, 0.5577, 0.4657, 0.5579, 0.4577, 0.4427, 0.5093, 0.4567, 0.5018, 0.5141, 0.4413, 0.5041, 0.4837, 0.3935, 0.516, 0.4082, 0.5093, 0.4567, 0.4577, 0.4427, 0.5355, 0.3526, 0.5465, 0.4072, 0.516, 0.4082, 0.522, 0.3619, 0.48, 0.6067, 0.496, 0.5986, 0.4923, 0.6308, 0.522, 0.3619, 0.512, 0.3475, 0.5355, 0.3526, 0.3804, 0.6224, 0.3704, 0.6365, 0.3424, 0.5902, 0.3743, 0.5764, 0.3743, 0.5764, 0.3676, 0.5282, 0.4169, 0.521, 0.4054, 0.5777, 0.3676, 0.5282, 0.36, 0.4711, 0.4169, 0.4566, 0.4169, 0.521, 0.36, 0.4711, 0.3564, 0.4282, 0.385, 0.415, 0.4169, 0.4566, 0.3564, 0.4282, 0.3526, 0.388, 0.3638, 0.3743, 0.385, 0.415, 0.3526, 0.388, 0.3488, 0.3563, 0.3638, 0.3743, 0.3234, 0.4272, 0.3372, 0.3796, 0.3526, 0.388, 0.3564, 0.4282, 0.2994, 0.4799, 0.3234, 0.4272, 0.3564, 0.4282, 0.36, 0.4711, 0.3161, 0.541, 0.2994, 0.4799, 0.36, 0.4711, 0.3676, 0.5282, 0.3424, 0.5902, 0.3161, 0.541, 0.3676, 0.5282, 0.3743, 0.5764, 0.3938, 0.6319, 0.3804, 0.6224, 0.3743, 0.5764, 0.4054, 0.5777, 0.3372, 0.3796, 0.3488, 0.3563, 0.3526, 0.388, 0.3804, 0.6224, 0.3938, 0.6319, 0.3704, 0.6365, 0.6515, 0.8889, 0.663, 0.9327, 0.6612, 0.9329, 0.6496, 0.889, 0.9937, 5.761e-05, 0.9878, 0.05576, 0.9859, 0.05571, 0.9918, 0.0, 0.647, 0.8384, 0.6515, 0.8889, 0.6496, 0.889, 0.6451, 0.8385, 0.9878, 0.05576, 0.9896, 0.1162, 0.9878, 0.1162, 0.9859, 0.05571, 0.6428, 0.774, 0.647, 0.8384, 0.6451, 0.8385, 0.641, 0.7739, 0.9896, 0.1162, 0.9937, 0.1837, 0.9918, 0.1839, 0.9878, 0.1162, 0.6511, 0.7102, 0.6428, 0.774, 0.641, 0.7739, 0.6492, 0.71, 0.441, 0.4253, 0.441, 0.4797, 0.4394, 0.4793, 0.4394, 0.4247, 0.6597, 0.6523, 0.6511, 0.7102, 0.6492, 0.71, 0.6579, 0.6521, 0.1484, 0.4949, 0.1485, 0.448, 0.1502, 0.4485, 0.1502, 0.4952, 0.663, 0.6239, 0.6597, 0.6523, 0.6579, 0.6521, 0.6612, 0.624, 0.1495, 0.5926, 0.1495, 0.6159, 0.1476, 0.6155, 0.1476, 0.5927, 0.6128, 0.3346, 0.613, 0.3095, 0.6145, 0.3104, 0.6145, 0.3349, 0.2231, 0.6541, 0.2176, 0.6096, 0.246, 0.615, 0.2353, 0.6637, 0.2176, 0.6096, 0.1887, 0.6234, 0.1652, 0.5752, 0.2116, 0.5635, 0.2116, 0.5635, 0.1652, 0.5752, 0.1502, 0.5157, 0.2048, 0.5083, 0.2048, 0.5083, 0.1502, 0.5157, 0.1715, 0.4626, 0.2014, 0.4633, 0.2014, 0.4633, 0.1715, 0.4626, 0.1836, 0.4138, 0.1979, 0.4216, 0.1979, 0.4216, 0.1836, 0.4138, 0.1944, 0.3902, 0.2276, 0.4544, 0.2014, 0.4633, 0.1979, 0.4216, 0.2085, 0.4101, 0.2563, 0.5001, 0.2048, 0.5083, 0.2014, 0.4633, 0.2276, 0.4544, 0.2563, 0.5619, 0.2116, 0.5635, 0.2048, 0.5083, 0.2563, 0.5001, 0.246, 0.615, 0.2176, 0.6096, 0.2116, 0.5635, 0.2563, 0.5619, 0.2139, 0.6668, 0.1887, 0.6234, 0.2176, 0.6096, 0.2231, 0.6541, 0.2085, 0.4101, 0.1979, 0.4216, 0.1944, 0.3902, 0.2231, 0.6541, 0.2353, 0.6637, 0.2139, 0.6668, 0.6283, 0.6115, 0.619, 0.6239, 0.5962, 0.5795, 0.6227, 0.5668, 0.6227, 0.5668, 0.6171, 0.5206, 0.6645, 0.5204, 0.6535, 0.5731, 0.6171, 0.5206, 0.6102, 0.4651, 0.6645, 0.4586, 0.6645, 0.5204, 0.6102, 0.4651, 0.6031, 0.4202, 0.6314, 0.4121, 0.6645, 0.4586, 0.6031, 0.4202, 0.5968, 0.3787, 0.6081, 0.3677, 0.6314, 0.4121, 0.5968, 0.3787, 0.5927, 0.3475, 0.6081, 0.3677, 0.5753, 0.4184, 0.584, 0.3704, 0.5968, 0.3787, 0.6031, 0.4202, 0.5577, 0.4706, 0.5753, 0.4184, 0.6031, 0.4202, 0.6102, 0.4651, 0.5729, 0.5306, 0.5577, 0.4706, 0.6102, 0.4651, 0.6171, 0.5206, 0.5962, 0.5795, 0.5729, 0.5306, 0.6171, 0.5206, 0.6227, 0.5668, 0.6402, 0.6215, 0.6283, 0.6115, 0.6227, 0.5668, 0.6535, 0.5731, 0.584, 0.3704, 0.5927, 0.3475, 0.5968, 0.3787, 0.6283, 0.6115, 0.6402, 0.6215, 0.619, 0.6239, 0.9801, 0.9571, 0.9878, 0.9945, 0.9859, 0.9947, 0.9782, 0.9573, 0.9973, 0.5388, 0.9916, 0.5885, 0.9897, 0.5884, 0.9955, 0.5388, 0.9784, 0.9136, 0.9801, 0.9571, 0.9782, 0.9573, 0.9765, 0.9138, 0.9916, 0.5885, 0.993, 0.6425, 0.9911, 0.6426, 0.9897, 0.5884, 0.976, 0.8573, 0.9784, 0.9136, 0.9765, 0.9138, 0.9741, 0.8573, 0.993, 0.6425, 0.9973, 0.7037, 0.9955, 0.7039, 0.9911, 0.6426, 0.9804, 0.7994, 0.976, 0.8573, 0.9741, 0.8573, 0.9786, 0.7992, 0.4411, 0.4802, 0.4411, 0.5276, 0.4394, 0.5273, 0.4394, 0.4797, 0.9863, 0.7472, 0.9804, 0.7994, 0.9786, 0.7992, 0.9844, 0.7471, 0.4394, 0.5722, 0.4394, 0.5276, 0.4411, 0.5281, 0.4411, 0.5725, 0.9878, 0.7213, 0.9863, 0.7472, 0.9844, 0.7471, 0.986, 0.7215, 0.1436, 0.5115, 0.1436, 0.4906, 0.1455, 0.4909, 0.1455, 0.5113, 0.1417, 0.5126, 0.1419, 0.4906, 0.1436, 0.4914, 0.1436, 0.5128, 0.09821, 0.3757, 0.0904, 0.3126, 0.1346, 0.322, 0.1151, 0.3898, 0.0904, 0.3126, 0.05355, 0.3314, 0.0212, 0.2624, 0.08278, 0.2472, 0.08278, 0.2472, 0.0212, 0.2624, 0.0, 0.1776, 0.07313, 0.1689, 0.07313, 0.1689, 0.0, 0.1776, 0.02342, 0.1026, 0.06226, 0.1044, 0.06226, 0.1044, 0.02342, 0.1026, 0.03424, 0.03323, 0.05266, 0.04472, 0.05266, 0.04472, 0.03424, 0.03323, 0.04667, 0.0, 0.1029, 0.09335, 0.06226, 0.1044, 0.05266, 0.04472, 0.06954, 0.02912, 0.1502, 0.1601, 0.07313, 0.1689, 0.06226, 0.1044, 0.1029, 0.09335, 0.1502, 0.2474, 0.08278, 0.2472, 0.07313, 0.1689, 0.1502, 0.1601, 0.1346, 0.322, 0.0904, 0.3126, 0.08278, 0.2472, 0.1502, 0.2474, 0.0848, 0.3933, 0.05355, 0.3314, 0.0904, 0.3126, 0.09821, 0.3757, 0.06954, 0.02912, 0.05266, 0.04472, 0.04667, 0.0, 0.09821, 0.3757, 0.1151, 0.3898, 0.0848, 0.3933, 0.2477, 0.01738, 0.2643, 0.003106, 0.2838, 0.07112, 0.2399, 0.08039, 0.2399, 0.08039, 0.2323, 0.1456, 0.1714, 0.132, 0.2037, 0.06277, 0.2323, 0.1456, 0.2226, 0.2239, 0.1502, 0.2168, 0.1714, 0.132, 0.2226, 0.2239, 0.2115, 0.2873, 0.1734, 0.2902, 0.1502, 0.2168, 0.2115, 0.2873, 0.2017, 0.3459, 0.184, 0.3579, 0.1734, 0.2902, 0.2017, 0.3459, 0.1957, 0.3902, 0.184, 0.3579, 0.2518, 0.2984, 0.2181, 0.3614, 0.2017, 0.3459, 0.2115, 0.2873, 0.2994, 0.2323, 0.2518, 0.2984, 0.2115, 0.2873, 0.2226, 0.2239, 0.2994, 0.1453, 0.2994, 0.2323, 0.2226, 0.2239, 0.2323, 0.1456, 0.2838, 0.07112, 0.2994, 0.1453, 0.2323, 0.1456, 0.2399, 0.08039, 0.2345, 0.0, 0.2477, 0.01738, 0.2399, 0.08039, 0.2037, 0.06277, 0.2181, 0.3614, 0.1957, 0.3902, 0.2017, 0.3459, 0.2477, 0.01738, 0.2345, 0.0, 0.2643, 0.003106, 0.1482, 0.5926, 0.1476, 0.5416, 0.1495, 0.5415, 0.15, 0.5924, 0.2652, 0.3902, 0.2582, 0.4606, 0.2563, 0.4605, 0.2633, 0.3902, 0.9818, 0.4723, 0.9903, 0.5273, 0.9884, 0.5274, 0.9799, 0.4725, 0.2582, 0.4606, 0.2608, 0.5364, 0.2589, 0.5365, 0.2563, 0.4605, 0.973, 0.3983, 0.9818, 0.4723, 0.9799, 0.4725, 0.9712, 0.3983, 0.2608, 0.5364, 0.2652, 0.6197, 0.2633, 0.6198, 0.2589, 0.5365, 0.98, 0.3155, 0.973, 0.3983, 0.9712, 0.3983, 0.9781, 0.3153, 0.4411, 0.3568, 0.4411, 0.4247, 0.4394, 0.4243, 0.4394, 0.3563, 0.9876, 0.2421, 0.98, 0.3155, 0.9781, 0.3153, 0.9858, 0.2419, 0.1484, 0.4477, 0.1485, 0.3933, 0.1502, 0.3938, 0.1502, 0.448, 0.9903, 0.2049, 0.9876, 0.2421, 0.9858, 0.2419, 0.9884, 0.205, 0.1476, 0.5416, 0.1482, 0.5134, 0.15, 0.5137, 0.1495, 0.5415, 0.4394, 0.604, 0.4396, 0.5725, 0.4412, 0.5733, 0.4412, 0.6042])
me_plane_010.materials.append(mat_material)
me_plane_010.materials.append(mat_material_001)
me_plane_010.materials.append(mat_material_004)
me_plane_010.materials.append(mat_material_005)
me_plane_010.use_remesh_preserve_volume = False
me_plane_010.use_remesh_preserve_attributes = False
me_plane_010.use_mirror_vertex_groups = False
me_plane_010.update()

# ---- objects
ob_plane_000 = bpy.data.objects.new('Plane.000', me_plane_010)

# ---- transforms, parenting, visibility, modifiers, constraints
ob_plane_000.location = (-0.08538, -0.05284, 0.03134)
ob_plane_000.rotation_euler = (0.0, -0.0, 0.3736)
ob_plane_000.scale = (0.08914, 0.08914, 0.08914)
ob_plane_000.lineart.crease_threshold = 0.0

# ---- collection membership
col_collection_1.objects.link(ob_plane_000)

# ---- scene / render settings (as saved in the file)
scene.frame_start = 1; scene.frame_end = 250; scene.frame_set(1)
scene.render.engine = 'BLENDER_EEVEE_NEXT'
scene.render.resolution_percentage = 50
scene.render.dither_intensity = 0.0
scene.cycles.use_denoising = False
scene.cycles.samples = 128
scene.cycles.sampling_pattern = 'TABULATED_SOBOL'
scene.cycles.use_adaptive_sampling = False
scene.cycles.use_light_tree = False
scene.cycles.blur_glossy = 0.0
scene.cycles.sample_clamp_indirect = 0.0
scene.view_settings.view_transform = 'Standard'
bpy.context.view_layer.update()

# ---- added for rendering (the .blend has no active camera and no usable light): camera, sun
cam_auto = bpy.data.cameras.new('AutoCamera')
cam_auto.lens = 50.0
cam_auto.sensor_width = 36.0
cam_auto.clip_end = 1000.0
ob_auto_camera = bpy.data.objects.new('AutoCamera', cam_auto)
scene.collection.objects.link(ob_auto_camera)
ob_auto_camera.location = (1.08553, -1.4372, 1.05668)
ob_auto_camera.rotation_euler = (1.09748, -7.21219e-08, 0.694738)
scene.camera = ob_auto_camera
light_auto_sun = bpy.data.lights.new('AutoSun', 'SUN')
light_auto_sun.energy = 3.0
light_auto_sun.angle = 0.0523599
ob_auto_sun = bpy.data.objects.new('AutoSun', light_auto_sun)
scene.collection.objects.link(ob_auto_sun)
ob_auto_sun.rotation_euler = (0.872665, 0.174533, 0.523599)
bpy.context.view_layer.update()
